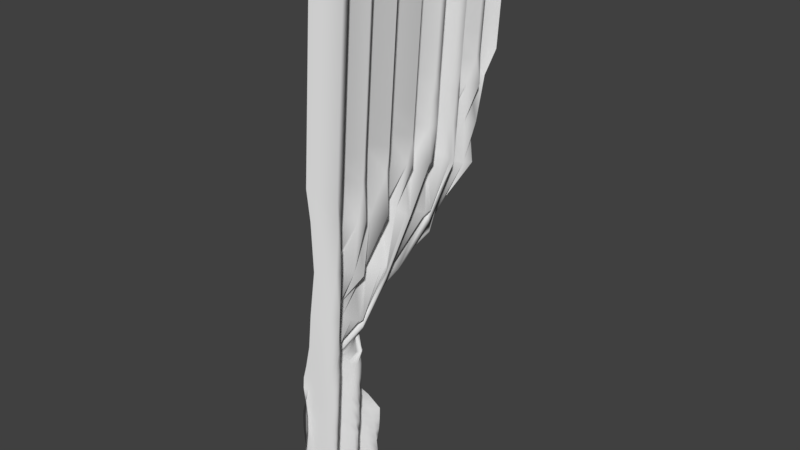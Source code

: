 # Source: curtain.blend  (saved by Blender 2.79.0; exported with 4.5.12 LTS)
import bpy
from mathutils import Matrix  # noqa: F401  (used for matrix-valued properties, if any)

bpy.ops.wm.read_factory_settings(use_empty=True)
scene = bpy.context.scene
scene.name = 'Scene'

# ---- collections
col_collection_1 = bpy.data.collections.new('Collection 1'); scene.collection.children.link(col_collection_1)

# ---- materials (node trees are filled in below, after node groups)
mat_ct = bpy.data.materials.new('ct')
mat_ct.alpha_threshold = 0.0
mat_ct.use_transparent_shadow = False
mat_ct.roughness = 0.5

# ---- material node trees

# ---- world
world_world = bpy.data.worlds.new('World'); scene.world = world_world
world_world.color = (0.05088, 0.05088, 0.05088)
world_world.use_sun_shadow = False
world_world.sun_shadow_jitter_overblur = 0.0
world_world.cycles.sampling_method = 'MANUAL'

# ---- meshes
me_plane_003 = bpy.data.meshes.new('Plane.003')
me_plane_003.from_pydata([(0.8319, -1.088, 4.806), (0.5784, -1.082, 0.59), (1.02, 0.5587, 4.794), (0.5535, -0.4175, 0.518), (0.8343, 0.4818, 4.806), (0.9998, 0.4049, 4.795), (1.019, 0.3339, 4.794), (0.8811, 0.2735, 4.803), (0.9009, 0.2218, 4.802), (1.006, 0.1768, 4.794), (1.039, 0.1367, 4.792), (1.003, 0.09945, 4.795), (0.9202, 0.06316, 4.8), (0.8181, 0.02592, 4.807), (0.9333, -0.01422, 4.799), (1.023, -0.05918, 4.793), (1.024, -0.1109, 4.793), (0.8915, -0.1713, 4.802), (0.9432, -0.2422, 4.799), (1.037, -0.3192, 4.792), (0.8897, -0.3961, 4.802), (0.9596, -0.473, 4.798), (1.033, -0.5499, 4.793), (0.8707, -0.6269, 4.804), (0.9748, -0.7038, 4.797), (1.027, -0.7807, 4.793), (0.8513, -0.8576, 4.805), (0.9887, -0.9346, 4.796), (1.019, -1.011, 4.794), (0.8199, -1.088, 4.627), (0.8079, -1.088, 4.449), (0.7959, -1.088, 4.27), (0.7839, -1.088, 4.091), (0.7719, -1.088, 3.912), (0.7599, -1.088, 3.734), (0.7479, -1.088, 3.555), (0.7359, -1.088, 3.376), (0.7239, -1.088, 3.198), (0.7399, -1.078, 2.972), (0.7443, -1.069, 2.61), (0.7044, -1.076, 2.281), (0.6816, -1.079, 2.026), (0.6521, -1.086, 1.864), (0.6301, -1.092, 1.766), (0.6299, -1.098, 1.688), (0.6518, -1.107, 1.597), (0.6689, -1.116, 1.478), (0.6663, -1.118, 1.342), (0.6465, -1.115, 1.209), (0.6262, -1.111, 1.102), (0.6018, -1.105, 1.003), (0.5742, -1.098, 0.904), (0.5668, -1.091, 0.8026), (0.5767, -1.085, 0.6976), (0.6698, -1.05, 0.5782), (0.7317, -1.021, 0.569), (0.7619, -0.9964, 0.5625), (0.7654, -0.9744, 0.5583), (0.7496, -0.9548, 0.5558), (0.7215, -0.9372, 0.5546), (0.6865, -0.9211, 0.5541), (0.6481, -0.9063, 0.554), (0.6084, -0.8922, 0.5543), (0.5683, -0.8786, 0.5546), (0.5569, -0.865, 0.5531), (0.5979, -0.8511, 0.548), (0.6398, -0.8365, 0.5428), (0.6812, -0.8207, 0.5375), (0.7196, -0.8034, 0.5323), (0.7501, -0.7841, 0.5274), (0.7657, -0.7624, 0.5232), (0.7568, -0.7378, 0.5205), (0.714, -0.7095, 0.5199), (0.6334, -0.677, 0.5218), (0.5608, -0.6393, 0.5232), (0.6769, -0.598, 0.5124), (0.7551, -0.555, 0.5052), (0.7529, -0.51, 0.5046), (0.6634, -0.4639, 0.5106), (0.5745, -0.4305, 0.6206), (0.6271, -0.4464, 0.7167), (0.6808, -0.4637, 0.8098), (0.7286, -0.481, 0.9015), (0.7656, -0.4971, 0.9935), (0.7905, -0.5108, 1.087), (0.8056, -0.5208, 1.183), (0.8164, -0.5302, 1.285), (0.7608, -0.5878, 1.41), (0.6844, -0.6708, 1.544), (0.7754, -0.7021, 1.675), (0.6991, -0.67, 1.82), (0.678, -0.6605, 1.936), (0.7647, -0.6023, 2.048), (0.7611, -0.3831, 2.246), (0.7606, 0.05937, 2.547), (0.9141, 0.3672, 2.936), (0.8269, 0.4351, 3.251), (0.8798, 0.5292, 3.525), (0.948, 0.5587, 3.721), (0.96, 0.5587, 3.9), (0.972, 0.5587, 4.079), (0.984, 0.5587, 4.257), (0.996, 0.5587, 4.436), (1.008, 0.5587, 4.615), (1.007, -1.011, 4.615), (0.9767, -0.9346, 4.617), (0.8393, -0.8576, 4.626), (1.015, -0.7807, 4.614), (0.9628, -0.7038, 4.618), (0.8587, -0.6269, 4.625), (1.021, -0.5499, 4.614), (0.9476, -0.473, 4.619), (0.8777, -0.3961, 4.624), (1.025, -0.3192, 4.614), (0.9312, -0.2422, 4.62), (0.8795, -0.1713, 4.623), (1.012, -0.1109, 4.615), (1.011, -0.05918, 4.615), (0.9213, -0.01422, 4.621), (0.8061, 0.02592, 4.628), (0.9082, 0.06316, 4.621), (0.9915, 0.09945, 4.616), (1.027, 0.1367, 4.614), (0.9944, 0.1768, 4.616), (0.8889, 0.2218, 4.623), (0.869, 0.2735, 4.624), (1.007, 0.3339, 4.615), (0.9878, 0.4049, 4.616), (0.8223, 0.4818, 4.627), (0.995, -1.011, 4.436), (0.9647, -0.9346, 4.438), (0.8273, -0.8576, 4.447), (1.003, -0.7807, 4.436), (0.9508, -0.7038, 4.439), (0.8467, -0.6269, 4.446), (1.009, -0.5499, 4.435), (0.9356, -0.473, 4.44), (0.8657, -0.3961, 4.445), (1.013, -0.3192, 4.435), (0.9192, -0.2422, 4.441), (0.8675, -0.1713, 4.445), (0.9997, -0.1109, 4.436), (0.9993, -0.05918, 4.436), (0.9093, -0.01422, 4.442), (0.7941, 0.02592, 4.45), (0.8962, 0.06316, 4.443), (0.9795, 0.09945, 4.437), (1.015, 0.1367, 4.435), (0.9824, 0.1768, 4.437), (0.8769, 0.2218, 4.444), (0.857, 0.2735, 4.445), (0.9952, 0.3339, 4.436), (0.9758, 0.4049, 4.437), (0.8103, 0.4818, 4.449), (0.983, -1.011, 4.257), (0.9527, -0.9346, 4.259), (0.8153, -0.8576, 4.269), (0.9908, -0.7807, 4.257), (0.9388, -0.7038, 4.26), (0.8347, -0.6269, 4.267), (0.9968, -0.5499, 4.256), (0.9236, -0.473, 4.261), (0.8537, -0.3961, 4.266), (1.001, -0.3192, 4.256), (0.9072, -0.2422, 4.262), (0.8555, -0.1713, 4.266), (0.9877, -0.1109, 4.257), (0.9873, -0.05918, 4.257), (0.8973, -0.01422, 4.263), (0.7821, 0.02592, 4.271), (0.8842, 0.06316, 4.264), (0.9675, 0.09945, 4.258), (1.003, 0.1367, 4.256), (0.9704, 0.1768, 4.258), (0.8649, 0.2218, 4.265), (0.845, 0.2735, 4.267), (0.9832, 0.3339, 4.257), (0.9638, 0.4049, 4.259), (0.7983, 0.4818, 4.27), (0.971, -1.011, 4.079), (0.9407, -0.9346, 4.081), (0.8033, -0.8576, 4.09), (0.9788, -0.7807, 4.078), (0.9268, -0.7038, 4.082), (0.8227, -0.6269, 4.089), (0.9848, -0.5499, 4.078), (0.9116, -0.473, 4.083), (0.8417, -0.3961, 4.087), (0.9888, -0.3192, 4.077), (0.8952, -0.2422, 4.084), (0.8435, -0.1713, 4.087), (0.9757, -0.1109, 4.078), (0.9753, -0.05918, 4.078), (0.8853, -0.01422, 4.084), (0.77, 0.02592, 4.092), (0.8722, 0.06316, 4.085), (0.9555, 0.09945, 4.08), (0.9909, 0.1367, 4.077), (0.9584, 0.1768, 4.08), (0.8529, 0.2218, 4.087), (0.833, 0.2735, 4.088), (0.9712, 0.3339, 4.079), (0.9518, 0.4049, 4.08), (0.7862, 0.4818, 4.091), (0.959, -1.011, 3.9), (0.9287, -0.9346, 3.902), (0.7913, -0.8576, 3.911), (0.9668, -0.7807, 3.899), (0.9148, -0.7038, 3.903), (0.8107, -0.6269, 3.91), (0.9728, -0.5499, 3.899), (0.8996, -0.473, 3.904), (0.8297, -0.3961, 3.909), (0.9768, -0.3192, 3.899), (0.8832, -0.2422, 3.905), (0.8315, -0.1713, 3.908), (0.9637, -0.1109, 3.9), (0.9633, -0.05918, 3.9), (0.8733, -0.01422, 3.906), (0.758, 0.02592, 3.913), (0.8602, 0.06316, 3.907), (0.9435, 0.09945, 3.901), (0.9789, 0.1367, 3.899), (0.9464, 0.1768, 3.901), (0.8409, 0.2218, 3.908), (0.821, 0.2735, 3.909), (0.9592, 0.3339, 3.9), (0.9397, 0.4049, 3.901), (0.7742, 0.4818, 3.912), (0.947, -1.011, 3.721), (0.9167, -0.9346, 3.723), (0.7793, -0.8576, 3.732), (0.9548, -0.7807, 3.721), (0.9028, -0.7038, 3.724), (0.7986, -0.6269, 3.731), (0.9608, -0.5499, 3.72), (0.8876, -0.473, 3.725), (0.8177, -0.3961, 3.73), (0.9648, -0.3192, 3.72), (0.8714, -0.2423, 3.726), (0.8172, -0.1721, 3.73), (0.9507, -0.1118, 3.721), (0.9516, -0.05944, 3.721), (0.8613, -0.01422, 3.727), (0.746, 0.02592, 3.735), (0.8482, 0.06316, 3.728), (0.9315, 0.09945, 3.722), (0.9669, 0.1367, 3.72), (0.9344, 0.1768, 3.722), (0.8288, 0.2218, 3.729), (0.809, 0.2735, 3.73), (0.9472, 0.3339, 3.721), (0.9277, 0.4049, 3.722), (0.7622, 0.4818, 3.734), (0.9349, -1.011, 3.542), (0.9047, -0.9346, 3.545), (0.7673, -0.8576, 3.554), (0.9428, -0.7807, 3.542), (0.8908, -0.7038, 3.545), (0.7866, -0.6269, 3.552), (0.9488, -0.5499, 3.542), (0.8756, -0.473, 3.546), (0.8057, -0.3961, 3.551), (0.9528, -0.3192, 3.541), (0.8612, -0.243, 3.547), (0.7939, -0.176, 3.552), (0.929, -0.1188, 3.543), (0.9494, -0.06971, 3.542), (0.8804, -0.02664, 3.546), (0.7743, 0.01229, 3.553), (0.7962, 0.04901, 3.552), (0.8918, 0.08545, 3.545), (0.9488, 0.1228, 3.54), (0.9428, 0.1616, 3.536), (0.8642, 0.2039, 3.536), (0.733, 0.2521, 3.54), (0.8889, 0.3089, 3.526), (0.9487, 0.3776, 3.52), (0.7942, 0.4534, 3.531), (0.9229, -1.011, 3.364), (0.8927, -0.9346, 3.366), (0.7553, -0.8576, 3.375), (0.9308, -0.7807, 3.363), (0.8788, -0.7038, 3.367), (0.7746, -0.6269, 3.374), (0.9368, -0.5499, 3.363), (0.8636, -0.473, 3.368), (0.7937, -0.3961, 3.372), (0.9408, -0.3192, 3.363), (0.8496, -0.2432, 3.368), (0.7806, -0.1763, 3.368), (0.9155, -0.1194, 3.354), (0.9365, -0.06979, 3.349), (0.8641, -0.02533, 3.35), (0.7508, 0.01574, 3.357), (0.7993, 0.05468, 3.353), (0.8797, 0.0865, 3.331), (0.9286, 0.1176, 3.307), (0.9354, 0.1494, 3.287), (0.8929, 0.1831, 3.272), (0.8022, 0.2202, 3.264), (0.7446, 0.2624, 3.259), (0.8772, 0.3121, 3.247), (0.9339, 0.3701, 3.244), (0.9109, -1.011, 3.185), (0.8807, -0.9346, 3.187), (0.7426, -0.8578, 3.195), (0.9172, -0.7819, 3.18), (0.8727, -0.7068, 3.179), (0.7464, -0.6321, 3.184), (0.9168, -0.5574, 3.17), (0.8712, -0.4821, 3.172), (0.7509, -0.4063, 3.18), (0.9057, -0.3412, 3.155), (0.9077, -0.2799, 3.137), (0.7724, -0.221, 3.129), (0.8015, -0.163, 3.112), (0.9133, -0.1074, 3.093), (0.9018, -0.05388, 3.086), (0.7833, -0.00145, 3.091), (0.7641, 0.04859, 3.093), (0.8754, 0.09251, 3.08), (0.9117, 0.1184, 3.043), (0.9187, 0.1437, 3.007), (0.8951, 0.1699, 2.976), (0.8372, 0.199, 2.953), (0.7432, 0.2332, 2.943), (0.7585, 0.2744, 2.938), (0.8723, 0.3201, 2.934), (0.9047, -1.004, 2.963), (0.8592, -0.9317, 2.952), (0.7149, -0.8615, 2.941), (0.8825, -0.7942, 2.91), (0.8923, -0.7289, 2.89), (0.7429, -0.6648, 2.885), (0.8156, -0.6002, 2.872), (0.9099, -0.5343, 2.864), (0.8157, -0.467, 2.872), (0.7381, -0.4038, 2.874), (0.8362, -0.3664, 2.828), (0.8922, -0.3329, 2.788), (0.9011, -0.2999, 2.756), (0.8561, -0.2644, 2.735), (0.7501, -0.2223, 2.726), (0.7536, -0.171, 2.72), (0.8816, -0.1136, 2.71), (0.8813, -0.05658, 2.71), (0.7941, -0.01434, 2.705), (0.8446, -0.03711, 2.648), (0.8783, -0.05956, 2.6), (0.8874, -0.07205, 2.565), (0.8812, -0.06556, 2.544), (0.8335, -0.03487, 2.54), (0.7082, 0.01261, 2.551), (0.8782, -1.008, 2.605), (0.8687, -0.9487, 2.606), (0.7489, -0.8973, 2.586), (0.7298, -0.8485, 2.558), (0.8448, -0.8022, 2.523), (0.8878, -0.7563, 2.5), (0.8332, -0.7086, 2.49), (0.6965, -0.6571, 2.494), (0.7729, -0.6076, 2.49), (0.8711, -0.5597, 2.485), (0.8832, -0.5217, 2.479), (0.8812, -0.5224, 2.437), (0.8803, -0.5247, 2.4), (0.878, -0.5227, 2.372), (0.8683, -0.5112, 2.357), (0.8298, -0.4863, 2.355), (0.7482, -0.4531, 2.363), (0.6666, -0.4179, 2.371), (0.7661, -0.3834, 2.366), (0.84, -0.3513, 2.358), (0.7155, -0.4005, 2.32), (0.6893, -0.4342, 2.285), (0.7291, -0.4482, 2.258), (0.6977, -0.4375, 2.252), (0.6806, -0.4112, 2.252), (0.8245, -1.029, 2.272), (0.8747, -0.9836, 2.268), (0.8354, -0.9404, 2.265), (0.7621, -0.909, 2.24), (0.6813, -0.8811, 2.219), (0.687, -0.8565, 2.198), (0.7549, -0.8325, 2.178), (0.8182, -0.8061, 2.165), (0.8601, -0.7786, 2.158), (0.8697, -0.7535, 2.155), (0.852, -0.7298, 2.155), (0.8148, -0.7079, 2.156), (0.8379, -0.7213, 2.12), (0.8486, -0.7296, 2.093), (0.8485, -0.7302, 2.076), (0.8323, -0.7194, 2.072), (0.801, -0.7035, 2.074), (0.7574, -0.6857, 2.08), (0.7126, -0.6697, 2.081), (0.6581, -0.6511, 2.088), (0.6769, -0.6339, 2.085), (0.6898, -0.6294, 2.077), (0.6496, -0.6427, 2.06), (0.6672, -0.6366, 2.054), (0.7203, -0.6185, 2.052), (0.769, -1.048, 2.015), (0.8329, -1.017, 2.006), (0.8607, -0.9875, 2.0), (0.8506, -0.9605, 1.996), (0.8326, -0.9471, 1.976), (0.8113, -0.9356, 1.961), (0.7836, -0.9231, 1.953), (0.745, -0.9079, 1.95), (0.6968, -0.8908, 1.953), (0.6503, -0.8751, 1.953), (0.6629, -0.8604, 1.948), (0.703, -0.8466, 1.943), (0.7401, -0.8335, 1.939), (0.7586, -0.8264, 1.931), (0.7573, -0.8267, 1.92), (0.7731, -0.8203, 1.913), (0.7984, -0.8093, 1.911), (0.8191, -0.7988, 1.908), (0.8364, -0.7878, 1.907), (0.8485, -0.777, 1.905), (0.8558, -0.7655, 1.905), (0.8569, -0.7547, 1.904), (0.8457, -0.7354, 1.91), (0.785, -0.6999, 1.928), (0.7232, -0.6761, 1.934), (0.7153, -1.064, 1.855), (0.7714, -1.043, 1.846), (0.8137, -1.023, 1.838), (0.84, -1.005, 1.831), (0.8514, -0.988, 1.827), (0.8506, -0.9741, 1.822), (0.8447, -0.9646, 1.816), (0.8323, -0.9531, 1.814), (0.8121, -0.9403, 1.812), (0.7875, -0.9281, 1.814), (0.7596, -0.9164, 1.813), (0.7317, -0.9059, 1.812), (0.7036, -0.8959, 1.811), (0.6755, -0.8863, 1.811), (0.6402, -0.8743, 1.813), (0.6641, -0.8574, 1.812), (0.7018, -0.8445, 1.81), (0.7296, -0.8347, 1.808), (0.7533, -0.8257, 1.804), (0.7782, -0.8157, 1.803), (0.7982, -0.8065, 1.8), (0.8194, -0.7951, 1.801), (0.8372, -0.7821, 1.797), (0.8512, -0.7579, 1.8), (0.8223, -0.7222, 1.806), (0.6832, -1.074, 1.757), (0.732, -1.056, 1.749), (0.7727, -1.04, 1.741), (0.8043, -1.025, 1.735), (0.8266, -1.011, 1.729), (0.841, -0.9969, 1.724), (0.846, -0.9808, 1.72), (0.8409, -0.9671, 1.718), (0.8299, -0.9558, 1.715), (0.814, -0.9447, 1.714), (0.7956, -0.9347, 1.713), (0.7751, -0.9252, 1.712), (0.7533, -0.9163, 1.711), (0.7307, -0.9077, 1.709), (0.7035, -0.8979, 1.709), (0.6665, -0.8852, 1.709), (0.6221, -0.8696, 1.708), (0.6769, -0.8509, 1.701), (0.7086, -0.8399, 1.7), (0.7327, -0.8311, 1.694), (0.7628, -0.8194, 1.694), (0.7852, -0.8095, 1.688), (0.8118, -0.7955, 1.684), (0.8367, -0.7756, 1.679), (0.8403, -0.7456, 1.675), (0.6606, -1.08, 1.68), (0.7098, -1.063, 1.671), (0.7519, -1.047, 1.663), (0.7858, -1.032, 1.656), (0.8111, -1.018, 1.65), (0.8289, -1.005, 1.643), (0.8391, -0.9905, 1.635), (0.8393, -0.9751, 1.626), (0.8276, -0.959, 1.616), (0.8138, -0.9485, 1.614), (0.7972, -0.9387, 1.612), (0.7784, -0.9294, 1.61), (0.758, -0.9206, 1.609), (0.7365, -0.9122, 1.608), (0.7117, -0.9031, 1.606), (0.6805, -0.8922, 1.603), (0.642, -0.8793, 1.599), (0.6326, -0.8636, 1.591), (0.6891, -0.8441, 1.577), (0.729, -0.8296, 1.57), (0.7625, -0.8162, 1.565), (0.7937, -0.8014, 1.56), (0.8214, -0.7831, 1.554), (0.8359, -0.7576, 1.547), (0.8057, -0.7218, 1.542), (0.6342, -1.087, 1.591), (0.6899, -1.068, 1.58), (0.7376, -1.05, 1.571), (0.7757, -1.034, 1.563), (0.8037, -1.019, 1.556), (0.8226, -1.005, 1.548), (0.8327, -0.9908, 1.538), (0.8332, -0.9763, 1.527), (0.8233, -0.9614, 1.515), (0.804, -0.9468, 1.502), (0.7841, -0.9357, 1.497), (0.7632, -0.926, 1.496), (0.7403, -0.9166, 1.494), (0.7158, -0.9073, 1.493), (0.688, -0.8974, 1.491), (0.6545, -0.886, 1.487), (0.6138, -0.8723, 1.482), (0.6483, -0.8555, 1.469), (0.7083, -0.8344, 1.453), (0.7741, -0.8071, 1.436), (0.8114, -0.7844, 1.428), (0.8273, -0.7606, 1.423), (0.811, -0.7314, 1.419), (0.7362, -0.6928, 1.419), (0.6061, -0.6443, 1.424), (0.6093, -1.092, 1.473), (0.6714, -1.071, 1.461), (0.7242, -1.052, 1.451), (0.7658, -1.035, 1.442), (0.7957, -1.019, 1.434), (0.815, -1.004, 1.426), (0.8247, -0.9904, 1.417), (0.825, -0.9766, 1.406), (0.8164, -0.963, 1.393), (0.7996, -0.9494, 1.381), (0.7749, -0.9356, 1.368), (0.7508, -0.9245, 1.365), (0.7246, -0.9139, 1.363), (0.6951, -0.9031, 1.362), (0.661, -0.8912, 1.36), (0.6199, -0.8773, 1.357), (0.6244, -0.8608, 1.348), (0.6828, -0.8405, 1.335), (0.7474, -0.8155, 1.32), (0.8025, -0.7847, 1.306), (0.8159, -0.7474, 1.295), (0.7718, -0.7124, 1.294), (0.6722, -0.6725, 1.298), (0.6449, -0.6282, 1.298), (0.7679, -0.5804, 1.288), (0.6029, -1.091, 1.337), (0.673, -1.067, 1.324), (0.7302, -1.046, 1.313), (0.7724, -1.027, 1.303), (0.7996, -1.01, 1.295), (0.8137, -0.9939, 1.288), (0.8164, -0.9788, 1.28), (0.8086, -0.9641, 1.272), (0.7912, -0.9496, 1.263), (0.7653, -0.935, 1.254), (0.7316, -0.9202, 1.245), (0.693, -0.9056, 1.238), (0.6575, -0.8931, 1.237), (0.6187, -0.8799, 1.236), (0.5999, -0.8662, 1.234), (0.6454, -0.8506, 1.226), (0.6958, -0.8327, 1.217), (0.7471, -0.812, 1.208), (0.79, -0.7882, 1.199), (0.8107, -0.7615, 1.193), (0.7939, -0.7309, 1.191), (0.725, -0.6948, 1.192), (0.6121, -0.6545, 1.197), (0.6846, -0.6117, 1.191), (0.784, -0.5669, 1.184), (0.6104, -1.085, 1.202), (0.6849, -1.06, 1.188), (0.7426, -1.037, 1.177), (0.7814, -1.016, 1.168), (0.8021, -0.9975, 1.161), (0.8074, -0.9805, 1.155), (0.8001, -0.9647, 1.149), (0.783, -0.9498, 1.144), (0.7581, -0.9355, 1.14), (0.7272, -0.9216, 1.137), (0.6934, -0.9085, 1.135), (0.6595, -0.8964, 1.134), (0.6231, -0.8839, 1.133), (0.5841, -0.8707, 1.133), (0.6209, -0.8565, 1.127), (0.6664, -0.8408, 1.121), (0.7137, -0.8231, 1.114), (0.7586, -0.803, 1.107), (0.7928, -0.78, 1.101), (0.8036, -0.7534, 1.096), (0.7749, -0.7223, 1.094), (0.6949, -0.6858, 1.097), (0.5809, -0.6451, 1.102), (0.7039, -0.602, 1.093), (0.79, -0.5569, 1.087), (0.6142, -1.082, 1.094), (0.6864, -1.056, 1.081), (0.741, -1.034, 1.071), (0.7767, -1.014, 1.063), (0.7954, -0.9963, 1.057), (0.7999, -0.9803, 1.052), (0.7936, -0.9656, 1.048), (0.7789, -0.952, 1.045), (0.7578, -0.939, 1.043), (0.7315, -0.9264, 1.042), (0.7007, -0.9138, 1.041), (0.6654, -0.9008, 1.04), (0.626, -0.8872, 1.039), (0.5824, -0.8725, 1.039), (0.6147, -0.8563, 1.033), (0.6666, -0.8383, 1.026), (0.7197, -0.8179, 1.018), (0.7667, -0.7947, 1.011), (0.7947, -0.7687, 1.005), (0.7912, -0.7416, 1.001), (0.7462, -0.7101, 1.001), (0.6533, -0.6731, 1.004), (0.613, -0.632, 1.005), (0.73, -0.5885, 0.9956), (0.794, -0.5433, 0.9911), (0.625, -1.076, 0.9934), (0.6959, -1.05, 0.9817), (0.747, -1.028, 0.9722), (0.7782, -1.008, 0.9648), (0.7918, -0.99, 0.9593), (0.7917, -0.974, 0.9551), (0.7812, -0.9595, 0.9521), (0.7632, -0.946, 0.9499), (0.7396, -0.9332, 0.9484), (0.7114, -0.9207, 0.9473), (0.6794, -0.9083, 0.9465), (0.6437, -0.8955, 0.946), (0.6043, -0.8821, 0.9456), (0.5751, -0.8676, 0.9445), (0.622, -0.8516, 0.938), (0.6726, -0.8338, 0.9311), (0.7233, -0.8136, 0.924), (0.7667, -0.7906, 0.9171), (0.7902, -0.7641, 0.9115), (0.777, -0.7334, 0.9083), (0.7121, -0.6976, 0.9089), (0.6029, -0.6581, 0.913), (0.6517, -0.6165, 0.9075), (0.7552, -0.5727, 0.8995), (0.7889, -0.5272, 0.8971), (0.6407, -1.068, 0.8924), (0.7099, -1.042, 0.8813), (0.7563, -1.019, 0.8726), (0.7806, -0.9983, 0.8661), (0.7865, -0.9801, 0.8613), (0.7787, -0.9637, 0.858), (0.761, -0.9488, 0.8557), (0.7367, -0.935, 0.8542), (0.7077, -0.9219, 0.8532), (0.6752, -0.9091, 0.8526), (0.6397, -0.8964, 0.8522), (0.6016, -0.8833, 0.852), (0.5627, -0.8696, 0.8518), (0.6063, -0.8548, 0.846), (0.6532, -0.8385, 0.8397), (0.7012, -0.8203, 0.8332), (0.7454, -0.7997, 0.8267), (0.777, -0.7762, 0.8208), (0.783, -0.7492, 0.8166), (0.7487, -0.7181, 0.815), (0.6651, -0.6818, 0.817), (0.5718, -0.6418, 0.8201), (0.6906, -0.5998, 0.81), (0.7725, -0.5556, 0.8034), (0.7708, -0.51, 0.8034), (0.6557, -1.06, 0.7901), (0.7223, -1.033, 0.7797), (0.7626, -1.01, 0.7719), (0.779, -0.9887, 0.7662), (0.7766, -0.97, 0.7623), (0.7608, -0.9533, 0.7598), (0.7361, -0.938, 0.7582), (0.7058, -0.9238, 0.7573), (0.6721, -0.9104, 0.7568), (0.636, -0.8973, 0.7566), (0.5981, -0.8843, 0.7566), (0.5586, -0.871, 0.7567), (0.5936, -0.8569, 0.7517), (0.6375, -0.8418, 0.7459), (0.6827, -0.8251, 0.74), (0.7258, -0.8066, 0.7339), (0.7609, -0.7856, 0.7282), (0.7783, -0.7617, 0.7235), (0.7656, -0.7343, 0.7207), (0.7115, -0.7026, 0.7206), (0.6138, -0.6659, 0.7236), (0.6139, -0.6254, 0.7205), (0.7235, -0.583, 0.7111), (0.7772, -0.5386, 0.7065), (0.74, -0.4928, 0.7089), (0.6667, -1.053, 0.6856), (0.7302, -1.026, 0.6759), (0.7645, -1.002, 0.6689), (0.7734, -0.9802, 0.664), (0.7631, -0.9611, 0.661), (0.7402, -0.9439, 0.6592), (0.7095, -0.9282, 0.6582), (0.6744, -0.9137, 0.6578), (0.6371, -0.9, 0.6577), (0.5985, -0.8866, 0.6579), (0.5592, -0.8733, 0.6581), (0.5791, -0.8597, 0.6543), (0.621, -0.8454, 0.649), (0.664, -0.8299, 0.6435), (0.7059, -0.8129, 0.6379), (0.7426, -0.794, 0.6324), (0.7673, -0.7727, 0.6276), (0.7703, -0.7484, 0.6239), (0.7406, -0.7205, 0.6224), (0.6706, -0.6884, 0.6234), (0.5644, -0.6512, 0.6271), (0.6508, -0.6103, 0.6183), (0.7454, -0.5676, 0.6099), (0.7691, -0.5229, 0.6074), (0.7015, -0.4769, 0.6119)], [], [(728, 78, 3, 79), (4, 128, 103, 2), (128, 153, 102, 103), (153, 178, 101, 102), (178, 203, 100, 101), (203, 228, 99, 100), (228, 253, 98, 99), (253, 278, 97, 98), (278, 303, 96, 97), (303, 328, 95, 96), (328, 353, 94, 95), (353, 378, 93, 94), (378, 403, 92, 93), (403, 428, 91, 92), (428, 453, 90, 91), (453, 478, 89, 90), (478, 503, 88, 89), (503, 528, 87, 88), (528, 553, 86, 87), (553, 578, 85, 86), (578, 603, 84, 85), (603, 628, 83, 84), (628, 653, 82, 83), (653, 678, 81, 82), (678, 703, 80, 81), (703, 728, 79, 80), (0, 29, 104, 28), (28, 104, 105, 27), (27, 105, 106, 26), (26, 106, 107, 25), (25, 107, 108, 24), (24, 108, 109, 23), (23, 109, 110, 22), (22, 110, 111, 21), (21, 111, 112, 20), (20, 112, 113, 19), (19, 113, 114, 18), (18, 114, 115, 17), (17, 115, 116, 16), (16, 116, 117, 15), (15, 117, 118, 14), (14, 118, 119, 13), (13, 119, 120, 12), (12, 120, 121, 11), (11, 121, 122, 10), (10, 122, 123, 9), (9, 123, 124, 8), (8, 124, 125, 7), (7, 125, 126, 6), (6, 126, 127, 5), (5, 127, 128, 4), (29, 30, 129, 104), (104, 129, 130, 105), (105, 130, 131, 106), (106, 131, 132, 107), (107, 132, 133, 108), (108, 133, 134, 109), (109, 134, 135, 110), (110, 135, 136, 111), (111, 136, 137, 112), (112, 137, 138, 113), (113, 138, 139, 114), (114, 139, 140, 115), (115, 140, 141, 116), (116, 141, 142, 117), (117, 142, 143, 118), (118, 143, 144, 119), (119, 144, 145, 120), (120, 145, 146, 121), (121, 146, 147, 122), (122, 147, 148, 123), (123, 148, 149, 124), (124, 149, 150, 125), (125, 150, 151, 126), (126, 151, 152, 127), (127, 152, 153, 128), (30, 31, 154, 129), (129, 154, 155, 130), (130, 155, 156, 131), (131, 156, 157, 132), (132, 157, 158, 133), (133, 158, 159, 134), (134, 159, 160, 135), (135, 160, 161, 136), (136, 161, 162, 137), (137, 162, 163, 138), (138, 163, 164, 139), (139, 164, 165, 140), (140, 165, 166, 141), (141, 166, 167, 142), (142, 167, 168, 143), (143, 168, 169, 144), (144, 169, 170, 145), (145, 170, 171, 146), (146, 171, 172, 147), (147, 172, 173, 148), (148, 173, 174, 149), (149, 174, 175, 150), (150, 175, 176, 151), (151, 176, 177, 152), (152, 177, 178, 153), (31, 32, 179, 154), (154, 179, 180, 155), (155, 180, 181, 156), (156, 181, 182, 157), (157, 182, 183, 158), (158, 183, 184, 159), (159, 184, 185, 160), (160, 185, 186, 161), (161, 186, 187, 162), (162, 187, 188, 163), (163, 188, 189, 164), (164, 189, 190, 165), (165, 190, 191, 166), (166, 191, 192, 167), (167, 192, 193, 168), (168, 193, 194, 169), (169, 194, 195, 170), (170, 195, 196, 171), (171, 196, 197, 172), (172, 197, 198, 173), (173, 198, 199, 174), (174, 199, 200, 175), (175, 200, 201, 176), (176, 201, 202, 177), (177, 202, 203, 178), (32, 33, 204, 179), (179, 204, 205, 180), (180, 205, 206, 181), (181, 206, 207, 182), (182, 207, 208, 183), (183, 208, 209, 184), (184, 209, 210, 185), (185, 210, 211, 186), (186, 211, 212, 187), (187, 212, 213, 188), (188, 213, 214, 189), (189, 214, 215, 190), (190, 215, 216, 191), (191, 216, 217, 192), (192, 217, 218, 193), (193, 218, 219, 194), (194, 219, 220, 195), (195, 220, 221, 196), (196, 221, 222, 197), (197, 222, 223, 198), (198, 223, 224, 199), (199, 224, 225, 200), (200, 225, 226, 201), (201, 226, 227, 202), (202, 227, 228, 203), (33, 34, 229, 204), (204, 229, 230, 205), (205, 230, 231, 206), (206, 231, 232, 207), (207, 232, 233, 208), (208, 233, 234, 209), (209, 234, 235, 210), (210, 235, 236, 211), (211, 236, 237, 212), (212, 237, 238, 213), (213, 238, 239, 214), (214, 239, 240, 215), (215, 240, 241, 216), (216, 241, 242, 217), (217, 242, 243, 218), (218, 243, 244, 219), (219, 244, 245, 220), (220, 245, 246, 221), (221, 246, 247, 222), (222, 247, 248, 223), (223, 248, 249, 224), (224, 249, 250, 225), (225, 250, 251, 226), (226, 251, 252, 227), (227, 252, 253, 228), (34, 35, 254, 229), (229, 254, 255, 230), (230, 255, 256, 231), (231, 256, 257, 232), (232, 257, 258, 233), (233, 258, 259, 234), (234, 259, 260, 235), (235, 260, 261, 236), (236, 261, 262, 237), (237, 262, 263, 238), (238, 263, 264, 239), (239, 264, 265, 240), (240, 265, 266, 241), (241, 266, 267, 242), (242, 267, 268, 243), (243, 268, 269, 244), (244, 269, 270, 245), (245, 270, 271, 246), (246, 271, 272, 247), (247, 272, 273, 248), (248, 273, 274, 249), (249, 274, 275, 250), (250, 275, 276, 251), (251, 276, 277, 252), (252, 277, 278, 253), (35, 36, 279, 254), (254, 279, 280, 255), (255, 280, 281, 256), (256, 281, 282, 257), (257, 282, 283, 258), (258, 283, 284, 259), (259, 284, 285, 260), (260, 285, 286, 261), (261, 286, 287, 262), (262, 287, 288, 263), (263, 288, 289, 264), (264, 289, 290, 265), (265, 290, 291, 266), (266, 291, 292, 267), (267, 292, 293, 268), (268, 293, 294, 269), (269, 294, 295, 270), (270, 295, 296, 271), (271, 296, 297, 272), (272, 297, 298, 273), (273, 298, 299, 274), (274, 299, 300, 275), (275, 300, 301, 276), (276, 301, 302, 277), (277, 302, 303, 278), (36, 37, 304, 279), (279, 304, 305, 280), (280, 305, 306, 281), (281, 306, 307, 282), (282, 307, 308, 283), (283, 308, 309, 284), (284, 309, 310, 285), (285, 310, 311, 286), (286, 311, 312, 287), (287, 312, 313, 288), (288, 313, 314, 289), (289, 314, 315, 290), (290, 315, 316, 291), (291, 316, 317, 292), (292, 317, 318, 293), (293, 318, 319, 294), (294, 319, 320, 295), (295, 320, 321, 296), (296, 321, 322, 297), (297, 322, 323, 298), (298, 323, 324, 299), (299, 324, 325, 300), (300, 325, 326, 301), (301, 326, 327, 302), (302, 327, 328, 303), (37, 38, 329, 304), (304, 329, 330, 305), (305, 330, 331, 306), (306, 331, 332, 307), (307, 332, 333, 308), (308, 333, 334, 309), (309, 334, 335, 310), (310, 335, 336, 311), (311, 336, 337, 312), (312, 337, 338, 313), (313, 338, 339, 314), (314, 339, 340, 315), (315, 340, 341, 316), (316, 341, 342, 317), (317, 342, 343, 318), (318, 343, 344, 319), (319, 344, 345, 320), (320, 345, 346, 321), (321, 346, 347, 322), (322, 347, 348, 323), (323, 348, 349, 324), (324, 349, 350, 325), (325, 350, 351, 326), (326, 351, 352, 327), (327, 352, 353, 328), (38, 39, 354, 329), (329, 354, 355, 330), (330, 355, 356, 331), (331, 356, 357, 332), (332, 357, 358, 333), (333, 358, 359, 334), (334, 359, 360, 335), (335, 360, 361, 336), (336, 361, 362, 337), (337, 362, 363, 338), (338, 363, 364, 339), (339, 364, 365, 340), (340, 365, 366, 341), (341, 366, 367, 342), (342, 367, 368, 343), (343, 368, 369, 344), (344, 369, 370, 345), (345, 370, 371, 346), (346, 371, 372, 347), (347, 372, 373, 348), (348, 373, 374, 349), (349, 374, 375, 350), (350, 375, 376, 351), (351, 376, 377, 352), (352, 377, 378, 353), (39, 40, 379, 354), (354, 379, 380, 355), (355, 380, 381, 356), (356, 381, 382, 357), (357, 382, 383, 358), (358, 383, 384, 359), (359, 384, 385, 360), (360, 385, 386, 361), (361, 386, 387, 362), (362, 387, 388, 363), (363, 388, 389, 364), (364, 389, 390, 365), (365, 390, 391, 366), (366, 391, 392, 367), (367, 392, 393, 368), (368, 393, 394, 369), (369, 394, 395, 370), (370, 395, 396, 371), (371, 396, 397, 372), (372, 397, 398, 373), (373, 398, 399, 374), (374, 399, 400, 375), (375, 400, 401, 376), (376, 401, 402, 377), (377, 402, 403, 378), (40, 41, 404, 379), (379, 404, 405, 380), (380, 405, 406, 381), (381, 406, 407, 382), (382, 407, 408, 383), (383, 408, 409, 384), (384, 409, 410, 385), (385, 410, 411, 386), (386, 411, 412, 387), (387, 412, 413, 388), (388, 413, 414, 389), (389, 414, 415, 390), (390, 415, 416, 391), (391, 416, 417, 392), (392, 417, 418, 393), (393, 418, 419, 394), (394, 419, 420, 395), (395, 420, 421, 396), (396, 421, 422, 397), (397, 422, 423, 398), (398, 423, 424, 399), (399, 424, 425, 400), (400, 425, 426, 401), (401, 426, 427, 402), (402, 427, 428, 403), (41, 42, 429, 404), (404, 429, 430, 405), (405, 430, 431, 406), (406, 431, 432, 407), (407, 432, 433, 408), (408, 433, 434, 409), (409, 434, 435, 410), (410, 435, 436, 411), (411, 436, 437, 412), (412, 437, 438, 413), (413, 438, 439, 414), (414, 439, 440, 415), (415, 440, 441, 416), (416, 441, 442, 417), (417, 442, 443, 418), (418, 443, 444, 419), (419, 444, 445, 420), (420, 445, 446, 421), (421, 446, 447, 422), (422, 447, 448, 423), (423, 448, 449, 424), (424, 449, 450, 425), (425, 450, 451, 426), (426, 451, 452, 427), (427, 452, 453, 428), (42, 43, 454, 429), (429, 454, 455, 430), (430, 455, 456, 431), (431, 456, 457, 432), (432, 457, 458, 433), (433, 458, 459, 434), (434, 459, 460, 435), (435, 460, 461, 436), (436, 461, 462, 437), (437, 462, 463, 438), (438, 463, 464, 439), (439, 464, 465, 440), (440, 465, 466, 441), (441, 466, 467, 442), (442, 467, 468, 443), (443, 468, 469, 444), (444, 469, 470, 445), (445, 470, 471, 446), (446, 471, 472, 447), (447, 472, 473, 448), (448, 473, 474, 449), (449, 474, 475, 450), (450, 475, 476, 451), (451, 476, 477, 452), (452, 477, 478, 453), (43, 44, 479, 454), (454, 479, 480, 455), (455, 480, 481, 456), (456, 481, 482, 457), (457, 482, 483, 458), (458, 483, 484, 459), (459, 484, 485, 460), (460, 485, 486, 461), (461, 486, 487, 462), (462, 487, 488, 463), (463, 488, 489, 464), (464, 489, 490, 465), (465, 490, 491, 466), (466, 491, 492, 467), (467, 492, 493, 468), (468, 493, 494, 469), (469, 494, 495, 470), (470, 495, 496, 471), (471, 496, 497, 472), (472, 497, 498, 473), (473, 498, 499, 474), (474, 499, 500, 475), (475, 500, 501, 476), (476, 501, 502, 477), (477, 502, 503, 478), (44, 45, 504, 479), (479, 504, 505, 480), (480, 505, 506, 481), (481, 506, 507, 482), (482, 507, 508, 483), (483, 508, 509, 484), (484, 509, 510, 485), (485, 510, 511, 486), (486, 511, 512, 487), (487, 512, 513, 488), (488, 513, 514, 489), (489, 514, 515, 490), (490, 515, 516, 491), (491, 516, 517, 492), (492, 517, 518, 493), (493, 518, 519, 494), (494, 519, 520, 495), (495, 520, 521, 496), (496, 521, 522, 497), (497, 522, 523, 498), (498, 523, 524, 499), (499, 524, 525, 500), (500, 525, 526, 501), (501, 526, 527, 502), (502, 527, 528, 503), (45, 46, 529, 504), (504, 529, 530, 505), (505, 530, 531, 506), (506, 531, 532, 507), (507, 532, 533, 508), (508, 533, 534, 509), (509, 534, 535, 510), (510, 535, 536, 511), (511, 536, 537, 512), (512, 537, 538, 513), (513, 538, 539, 514), (514, 539, 540, 515), (515, 540, 541, 516), (516, 541, 542, 517), (517, 542, 543, 518), (518, 543, 544, 519), (519, 544, 545, 520), (520, 545, 546, 521), (521, 546, 547, 522), (522, 547, 548, 523), (523, 548, 549, 524), (524, 549, 550, 525), (525, 550, 551, 526), (526, 551, 552, 527), (527, 552, 553, 528), (46, 47, 554, 529), (529, 554, 555, 530), (530, 555, 556, 531), (531, 556, 557, 532), (532, 557, 558, 533), (533, 558, 559, 534), (534, 559, 560, 535), (535, 560, 561, 536), (536, 561, 562, 537), (537, 562, 563, 538), (538, 563, 564, 539), (539, 564, 565, 540), (540, 565, 566, 541), (541, 566, 567, 542), (542, 567, 568, 543), (543, 568, 569, 544), (544, 569, 570, 545), (545, 570, 571, 546), (546, 571, 572, 547), (547, 572, 573, 548), (548, 573, 574, 549), (549, 574, 575, 550), (550, 575, 576, 551), (551, 576, 577, 552), (552, 577, 578, 553), (47, 48, 579, 554), (554, 579, 580, 555), (555, 580, 581, 556), (556, 581, 582, 557), (557, 582, 583, 558), (558, 583, 584, 559), (559, 584, 585, 560), (560, 585, 586, 561), (561, 586, 587, 562), (562, 587, 588, 563), (563, 588, 589, 564), (564, 589, 590, 565), (565, 590, 591, 566), (566, 591, 592, 567), (567, 592, 593, 568), (568, 593, 594, 569), (569, 594, 595, 570), (570, 595, 596, 571), (571, 596, 597, 572), (572, 597, 598, 573), (573, 598, 599, 574), (574, 599, 600, 575), (575, 600, 601, 576), (576, 601, 602, 577), (577, 602, 603, 578), (48, 49, 604, 579), (579, 604, 605, 580), (580, 605, 606, 581), (581, 606, 607, 582), (582, 607, 608, 583), (583, 608, 609, 584), (584, 609, 610, 585), (585, 610, 611, 586), (586, 611, 612, 587), (587, 612, 613, 588), (588, 613, 614, 589), (589, 614, 615, 590), (590, 615, 616, 591), (591, 616, 617, 592), (592, 617, 618, 593), (593, 618, 619, 594), (594, 619, 620, 595), (595, 620, 621, 596), (596, 621, 622, 597), (597, 622, 623, 598), (598, 623, 624, 599), (599, 624, 625, 600), (600, 625, 626, 601), (601, 626, 627, 602), (602, 627, 628, 603), (49, 50, 629, 604), (604, 629, 630, 605), (605, 630, 631, 606), (606, 631, 632, 607), (607, 632, 633, 608), (608, 633, 634, 609), (609, 634, 635, 610), (610, 635, 636, 611), (611, 636, 637, 612), (612, 637, 638, 613), (613, 638, 639, 614), (614, 639, 640, 615), (615, 640, 641, 616), (616, 641, 642, 617), (617, 642, 643, 618), (618, 643, 644, 619), (619, 644, 645, 620), (620, 645, 646, 621), (621, 646, 647, 622), (622, 647, 648, 623), (623, 648, 649, 624), (624, 649, 650, 625), (625, 650, 651, 626), (626, 651, 652, 627), (627, 652, 653, 628), (50, 51, 654, 629), (629, 654, 655, 630), (630, 655, 656, 631), (631, 656, 657, 632), (632, 657, 658, 633), (633, 658, 659, 634), (634, 659, 660, 635), (635, 660, 661, 636), (636, 661, 662, 637), (637, 662, 663, 638), (638, 663, 664, 639), (639, 664, 665, 640), (640, 665, 666, 641), (641, 666, 667, 642), (642, 667, 668, 643), (643, 668, 669, 644), (644, 669, 670, 645), (645, 670, 671, 646), (646, 671, 672, 647), (647, 672, 673, 648), (648, 673, 674, 649), (649, 674, 675, 650), (650, 675, 676, 651), (651, 676, 677, 652), (652, 677, 678, 653), (51, 52, 679, 654), (654, 679, 680, 655), (655, 680, 681, 656), (656, 681, 682, 657), (657, 682, 683, 658), (658, 683, 684, 659), (659, 684, 685, 660), (660, 685, 686, 661), (661, 686, 687, 662), (662, 687, 688, 663), (663, 688, 689, 664), (664, 689, 690, 665), (665, 690, 691, 666), (666, 691, 692, 667), (667, 692, 693, 668), (668, 693, 694, 669), (669, 694, 695, 670), (670, 695, 696, 671), (671, 696, 697, 672), (672, 697, 698, 673), (673, 698, 699, 674), (674, 699, 700, 675), (675, 700, 701, 676), (676, 701, 702, 677), (677, 702, 703, 678), (52, 53, 704, 679), (679, 704, 705, 680), (680, 705, 706, 681), (681, 706, 707, 682), (682, 707, 708, 683), (683, 708, 709, 684), (684, 709, 710, 685), (685, 710, 711, 686), (686, 711, 712, 687), (687, 712, 713, 688), (688, 713, 714, 689), (689, 714, 715, 690), (690, 715, 716, 691), (691, 716, 717, 692), (692, 717, 718, 693), (693, 718, 719, 694), (694, 719, 720, 695), (695, 720, 721, 696), (696, 721, 722, 697), (697, 722, 723, 698), (698, 723, 724, 699), (699, 724, 725, 700), (700, 725, 726, 701), (701, 726, 727, 702), (702, 727, 728, 703), (53, 1, 54, 704), (704, 54, 55, 705), (705, 55, 56, 706), (706, 56, 57, 707), (707, 57, 58, 708), (708, 58, 59, 709), (709, 59, 60, 710), (710, 60, 61, 711), (711, 61, 62, 712), (712, 62, 63, 713), (713, 63, 64, 714), (714, 64, 65, 715), (715, 65, 66, 716), (716, 66, 67, 717), (717, 67, 68, 718), (718, 68, 69, 719), (719, 69, 70, 720), (720, 70, 71, 721), (721, 71, 72, 722), (722, 72, 73, 723), (723, 73, 74, 724), (724, 74, 75, 725), (725, 75, 76, 726), (726, 76, 77, 727), (727, 77, 78, 728)])
me_plane_003.polygons.foreach_set('use_smooth', [True] * 676)
_uv = me_plane_003.uv_layers.new(name='UVMap')
_uv.uv.foreach_set('vector', [0.9615, 0.03846, 0.9615, 0.0, 1.0, 0.0, 1.0, 0.03846, 0.9615, 1.0, 0.9615, 0.9615, 1.0, 0.9615, 1.0, 1.0, 0.9615, 0.9615, 0.9615, 0.9231, 1.0, 0.9231, 1.0, 0.9615, 0.9615, 0.9231, 0.9615, 0.8846, 1.0, 0.8846, 1.0, 0.9231, 0.9615, 0.8846, 0.9615, 0.8462, 1.0, 0.8462, 1.0, 0.8846, 0.9615, 0.8462, 0.9615, 0.8077, 1.0, 0.8077, 1.0, 0.8462, 0.9615, 0.8077, 0.9615, 0.7692, 1.0, 0.7692, 1.0, 0.8077, 0.9615, 0.7692, 0.9615, 0.7308, 1.0, 0.7308, 1.0, 0.7692, 0.9615, 0.7308, 0.9615, 0.6923, 1.0, 0.6923, 1.0, 0.7308, 0.9615, 0.6923, 0.9615, 0.6538, 1.0, 0.6538, 1.0, 0.6923, 0.9615, 0.6538, 0.9615, 0.6154, 1.0, 0.6154, 1.0, 0.6538, 0.9615, 0.6154, 0.9615, 0.5769, 1.0, 0.5769, 1.0, 0.6154, 0.9615, 0.5769, 0.9615, 0.5385, 1.0, 0.5385, 1.0, 0.5769, 0.9615, 0.5385, 0.9615, 0.5, 1.0, 0.5, 1.0, 0.5385, 0.9615, 0.5, 0.9615, 0.4615, 1.0, 0.4615, 1.0, 0.5, 0.9615, 0.4615, 0.9615, 0.4231, 1.0, 0.4231, 1.0, 0.4615, 0.9615, 0.4231, 0.9615, 0.3846, 1.0, 0.3846, 1.0, 0.4231, 0.9615, 0.3846, 0.9615, 0.3462, 1.0, 0.3462, 1.0, 0.3846, 0.9615, 0.3462, 0.9615, 0.3077, 1.0, 0.3077, 1.0, 0.3462, 0.9615, 0.3077, 0.9615, 0.2692, 1.0, 0.2692, 1.0, 0.3077, 0.9615, 0.2692, 0.9615, 0.2308, 1.0, 0.2308, 1.0, 0.2692, 0.9615, 0.2308, 0.9615, 0.1923, 1.0, 0.1923, 1.0, 0.2308, 0.9615, 0.1923, 0.9615, 0.1538, 1.0, 0.1538, 1.0, 0.1923, 0.9615, 0.1538, 0.9615, 0.1154, 1.0, 0.1154, 1.0, 0.1538, 0.9615, 0.1154, 0.9615, 0.07692, 1.0, 0.07692, 1.0, 0.1154, 0.9615, 0.07692, 0.9615, 0.03846, 1.0, 0.03846, 1.0, 0.07692, 1.49e-07, 1.0, 1.49e-07, 0.9615, 0.03846, 0.9615, 0.03846, 1.0, 0.03846, 1.0, 0.03846, 0.9615, 0.07692, 0.9615, 0.07692, 1.0, 0.07692, 1.0, 0.07692, 0.9615, 0.1154, 0.9615, 0.1154, 1.0, 0.1154, 1.0, 0.1154, 0.9615, 0.1538, 0.9615, 0.1538, 1.0, 0.1538, 1.0, 0.1538, 0.9615, 0.1923, 0.9615, 0.1923, 1.0, 0.1923, 1.0, 0.1923, 0.9615, 0.2308, 0.9615, 0.2308, 1.0, 0.2308, 1.0, 0.2308, 0.9615, 0.2692, 0.9615, 0.2692, 1.0, 0.2692, 1.0, 0.2692, 0.9615, 0.3077, 0.9615, 0.3077, 1.0, 0.3077, 1.0, 0.3077, 0.9615, 0.3462, 0.9615, 0.3462, 1.0, 0.3462, 1.0, 0.3462, 0.9615, 0.3846, 0.9615, 0.3846, 1.0, 0.3846, 1.0, 0.3846, 0.9615, 0.4231, 0.9615, 0.4231, 1.0, 0.4231, 1.0, 0.4231, 0.9615, 0.4615, 0.9615, 0.4615, 1.0, 0.4615, 1.0, 0.4615, 0.9615, 0.5, 0.9615, 0.5, 1.0, 0.5, 1.0, 0.5, 0.9615, 0.5385, 0.9615, 0.5385, 1.0, 0.5385, 1.0, 0.5385, 0.9615, 0.5769, 0.9615, 0.5769, 1.0, 0.5769, 1.0, 0.5769, 0.9615, 0.6154, 0.9615, 0.6154, 1.0, 0.6154, 1.0, 0.6154, 0.9615, 0.6538, 0.9615, 0.6538, 1.0, 0.6538, 1.0, 0.6538, 0.9615, 0.6923, 0.9615, 0.6923, 1.0, 0.6923, 1.0, 0.6923, 0.9615, 0.7308, 0.9615, 0.7308, 1.0, 0.7308, 1.0, 0.7308, 0.9615, 0.7692, 0.9615, 0.7692, 1.0, 0.7692, 1.0, 0.7692, 0.9615, 0.8077, 0.9615, 0.8077, 1.0, 0.8077, 1.0, 0.8077, 0.9615, 0.8462, 0.9615, 0.8462, 1.0, 0.8462, 1.0, 0.8462, 0.9615, 0.8846, 0.9615, 0.8846, 1.0, 0.8846, 1.0, 0.8846, 0.9615, 0.9231, 0.9615, 0.9231, 1.0, 0.9231, 1.0, 0.9231, 0.9615, 0.9615, 0.9615, 0.9615, 1.0, 1.49e-07, 0.9615, 1.49e-07, 0.9231, 0.03846, 0.9231, 0.03846, 0.9615, 0.03846, 0.9615, 0.03846, 0.9231, 0.07692, 0.9231, 0.07692, 0.9615, 0.07692, 0.9615, 0.07692, 0.9231, 0.1154, 0.9231, 0.1154, 0.9615, 0.1154, 0.9615, 0.1154, 0.9231, 0.1538, 0.9231, 0.1538, 0.9615, 0.1538, 0.9615, 0.1538, 0.9231, 0.1923, 0.9231, 0.1923, 0.9615, 0.1923, 0.9615, 0.1923, 0.9231, 0.2308, 0.9231, 0.2308, 0.9615, 0.2308, 0.9615, 0.2308, 0.9231, 0.2692, 0.9231, 0.2692, 0.9615, 0.2692, 0.9615, 0.2692, 0.9231, 0.3077, 0.9231, 0.3077, 0.9615, 0.3077, 0.9615, 0.3077, 0.9231, 0.3462, 0.9231, 0.3462, 0.9615, 0.3462, 0.9615, 0.3462, 0.9231, 0.3846, 0.9231, 0.3846, 0.9615, 0.3846, 0.9615, 0.3846, 0.9231, 0.4231, 0.9231, 0.4231, 0.9615, 0.4231, 0.9615, 0.4231, 0.9231, 0.4615, 0.9231, 0.4615, 0.9615, 0.4615, 0.9615, 0.4615, 0.9231, 0.5, 0.9231, 0.5, 0.9615, 0.5, 0.9615, 0.5, 0.9231, 0.5385, 0.9231, 0.5385, 0.9615, 0.5385, 0.9615, 0.5385, 0.9231, 0.5769, 0.9231, 0.5769, 0.9615, 0.5769, 0.9615, 0.5769, 0.9231, 0.6154, 0.9231, 0.6154, 0.9615, 0.6154, 0.9615, 0.6154, 0.9231, 0.6538, 0.9231, 0.6538, 0.9615, 0.6538, 0.9615, 0.6538, 0.9231, 0.6923, 0.9231, 0.6923, 0.9615, 0.6923, 0.9615, 0.6923, 0.9231, 0.7308, 0.9231, 0.7308, 0.9615, 0.7308, 0.9615, 0.7308, 0.9231, 0.7692, 0.9231, 0.7692, 0.9615, 0.7692, 0.9615, 0.7692, 0.9231, 0.8077, 0.9231, 0.8077, 0.9615, 0.8077, 0.9615, 0.8077, 0.9231, 0.8462, 0.9231, 0.8462, 0.9615, 0.8462, 0.9615, 0.8462, 0.9231, 0.8846, 0.9231, 0.8846, 0.9615, 0.8846, 0.9615, 0.8846, 0.9231, 0.9231, 0.9231, 0.9231, 0.9615, 0.9231, 0.9615, 0.9231, 0.9231, 0.9615, 0.9231, 0.9615, 0.9615, 1.49e-07, 0.9231, 1.49e-07, 0.8846, 0.03846, 0.8846, 0.03846, 0.9231, 0.03846, 0.9231, 0.03846, 0.8846, 0.07692, 0.8846, 0.07692, 0.9231, 0.07692, 0.9231, 0.07692, 0.8846, 0.1154, 0.8846, 0.1154, 0.9231, 0.1154, 0.9231, 0.1154, 0.8846, 0.1538, 0.8846, 0.1538, 0.9231, 0.1538, 0.9231, 0.1538, 0.8846, 0.1923, 0.8846, 0.1923, 0.9231, 0.1923, 0.9231, 0.1923, 0.8846, 0.2308, 0.8846, 0.2308, 0.9231, 0.2308, 0.9231, 0.2308, 0.8846, 0.2692, 0.8846, 0.2692, 0.9231, 0.2692, 0.9231, 0.2692, 0.8846, 0.3077, 0.8846, 0.3077, 0.9231, 0.3077, 0.9231, 0.3077, 0.8846, 0.3462, 0.8846, 0.3462, 0.9231, 0.3462, 0.9231, 0.3462, 0.8846, 0.3846, 0.8846, 0.3846, 0.9231, 0.3846, 0.9231, 0.3846, 0.8846, 0.4231, 0.8846, 0.4231, 0.9231, 0.4231, 0.9231, 0.4231, 0.8846, 0.4615, 0.8846, 0.4615, 0.9231, 0.4615, 0.9231, 0.4615, 0.8846, 0.5, 0.8846, 0.5, 0.9231, 0.5, 0.9231, 0.5, 0.8846, 0.5385, 0.8846, 0.5385, 0.9231, 0.5385, 0.9231, 0.5385, 0.8846, 0.5769, 0.8846, 0.5769, 0.9231, 0.5769, 0.9231, 0.5769, 0.8846, 0.6154, 0.8846, 0.6154, 0.9231, 0.6154, 0.9231, 0.6154, 0.8846, 0.6538, 0.8846, 0.6538, 0.9231, 0.6538, 0.9231, 0.6538, 0.8846, 0.6923, 0.8846, 0.6923, 0.9231, 0.6923, 0.9231, 0.6923, 0.8846, 0.7308, 0.8846, 0.7308, 0.9231, 0.7308, 0.9231, 0.7308, 0.8846, 0.7692, 0.8846, 0.7692, 0.9231, 0.7692, 0.9231, 0.7692, 0.8846, 0.8077, 0.8846, 0.8077, 0.9231, 0.8077, 0.9231, 0.8077, 0.8846, 0.8462, 0.8846, 0.8462, 0.9231, 0.8462, 0.9231, 0.8462, 0.8846, 0.8846, 0.8846, 0.8846, 0.9231, 0.8846, 0.9231, 0.8846, 0.8846, 0.9231, 0.8846, 0.9231, 0.9231, 0.9231, 0.9231, 0.9231, 0.8846, 0.9615, 0.8846, 0.9615, 0.9231, 1.49e-07, 0.8846, 1.49e-07, 0.8462, 0.03846, 0.8462, 0.03846, 0.8846, 0.03846, 0.8846, 0.03846, 0.8462, 0.07692, 0.8462, 0.07692, 0.8846, 0.07692, 0.8846, 0.07692, 0.8462, 0.1154, 0.8462, 0.1154, 0.8846, 0.1154, 0.8846, 0.1154, 0.8462, 0.1538, 0.8462, 0.1538, 0.8846, 0.1538, 0.8846, 0.1538, 0.8462, 0.1923, 0.8462, 0.1923, 0.8846, 0.1923, 0.8846, 0.1923, 0.8462, 0.2308, 0.8462, 0.2308, 0.8846, 0.2308, 0.8846, 0.2308, 0.8462, 0.2692, 0.8462, 0.2692, 0.8846, 0.2692, 0.8846, 0.2692, 0.8462, 0.3077, 0.8462, 0.3077, 0.8846, 0.3077, 0.8846, 0.3077, 0.8462, 0.3462, 0.8462, 0.3462, 0.8846, 0.3462, 0.8846, 0.3462, 0.8462, 0.3846, 0.8462, 0.3846, 0.8846, 0.3846, 0.8846, 0.3846, 0.8462, 0.4231, 0.8462, 0.4231, 0.8846, 0.4231, 0.8846, 0.4231, 0.8462, 0.4615, 0.8462, 0.4615, 0.8846, 0.4615, 0.8846, 0.4615, 0.8462, 0.5, 0.8462, 0.5, 0.8846, 0.5, 0.8846, 0.5, 0.8462, 0.5385, 0.8462, 0.5385, 0.8846, 0.5385, 0.8846, 0.5385, 0.8462, 0.5769, 0.8462, 0.5769, 0.8846, 0.5769, 0.8846, 0.5769, 0.8462, 0.6154, 0.8462, 0.6154, 0.8846, 0.6154, 0.8846, 0.6154, 0.8462, 0.6538, 0.8462, 0.6538, 0.8846, 0.6538, 0.8846, 0.6538, 0.8462, 0.6923, 0.8462, 0.6923, 0.8846, 0.6923, 0.8846, 0.6923, 0.8462, 0.7308, 0.8462, 0.7308, 0.8846, 0.7308, 0.8846, 0.7308, 0.8462, 0.7692, 0.8462, 0.7692, 0.8846, 0.7692, 0.8846, 0.7692, 0.8462, 0.8077, 0.8462, 0.8077, 0.8846, 0.8077, 0.8846, 0.8077, 0.8462, 0.8462, 0.8462, 0.8462, 0.8846, 0.8462, 0.8846, 0.8462, 0.8462, 0.8846, 0.8462, 0.8846, 0.8846, 0.8846, 0.8846, 0.8846, 0.8462, 0.9231, 0.8462, 0.9231, 0.8846, 0.9231, 0.8846, 0.9231, 0.8462, 0.9615, 0.8462, 0.9615, 0.8846, 1.49e-07, 0.8462, 8.941e-08, 0.8077, 0.03846, 0.8077, 0.03846, 0.8462, 0.03846, 0.8462, 0.03846, 0.8077, 0.07692, 0.8077, 0.07692, 0.8462, 0.07692, 0.8462, 0.07692, 0.8077, 0.1154, 0.8077, 0.1154, 0.8462, 0.1154, 0.8462, 0.1154, 0.8077, 0.1538, 0.8077, 0.1538, 0.8462, 0.1538, 0.8462, 0.1538, 0.8077, 0.1923, 0.8077, 0.1923, 0.8462, 0.1923, 0.8462, 0.1923, 0.8077, 0.2308, 0.8077, 0.2308, 0.8462, 0.2308, 0.8462, 0.2308, 0.8077, 0.2692, 0.8077, 0.2692, 0.8462, 0.2692, 0.8462, 0.2692, 0.8077, 0.3077, 0.8077, 0.3077, 0.8462, 0.3077, 0.8462, 0.3077, 0.8077, 0.3462, 0.8077, 0.3462, 0.8462, 0.3462, 0.8462, 0.3462, 0.8077, 0.3846, 0.8077, 0.3846, 0.8462, 0.3846, 0.8462, 0.3846, 0.8077, 0.4231, 0.8077, 0.4231, 0.8462, 0.4231, 0.8462, 0.4231, 0.8077, 0.4615, 0.8077, 0.4615, 0.8462, 0.4615, 0.8462, 0.4615, 0.8077, 0.5, 0.8077, 0.5, 0.8462, 0.5, 0.8462, 0.5, 0.8077, 0.5385, 0.8077, 0.5385, 0.8462, 0.5385, 0.8462, 0.5385, 0.8077, 0.5769, 0.8077, 0.5769, 0.8462, 0.5769, 0.8462, 0.5769, 0.8077, 0.6154, 0.8077, 0.6154, 0.8462, 0.6154, 0.8462, 0.6154, 0.8077, 0.6538, 0.8077, 0.6538, 0.8462, 0.6538, 0.8462, 0.6538, 0.8077, 0.6923, 0.8077, 0.6923, 0.8462, 0.6923, 0.8462, 0.6923, 0.8077, 0.7308, 0.8077, 0.7308, 0.8462, 0.7308, 0.8462, 0.7308, 0.8077, 0.7692, 0.8077, 0.7692, 0.8462, 0.7692, 0.8462, 0.7692, 0.8077, 0.8077, 0.8077, 0.8077, 0.8462, 0.8077, 0.8462, 0.8077, 0.8077, 0.8462, 0.8077, 0.8462, 0.8462, 0.8462, 0.8462, 0.8462, 0.8077, 0.8846, 0.8077, 0.8846, 0.8462, 0.8846, 0.8462, 0.8846, 0.8077, 0.9231, 0.8077, 0.9231, 0.8462, 0.9231, 0.8462, 0.9231, 0.8077, 0.9615, 0.8077, 0.9615, 0.8462, 8.941e-08, 0.8077, 8.941e-08, 0.7692, 0.03846, 0.7692, 0.03846, 0.8077, 0.03846, 0.8077, 0.03846, 0.7692, 0.07692, 0.7692, 0.07692, 0.8077, 0.07692, 0.8077, 0.07692, 0.7692, 0.1154, 0.7692, 0.1154, 0.8077, 0.1154, 0.8077, 0.1154, 0.7692, 0.1538, 0.7692, 0.1538, 0.8077, 0.1538, 0.8077, 0.1538, 0.7692, 0.1923, 0.7692, 0.1923, 0.8077, 0.1923, 0.8077, 0.1923, 0.7692, 0.2308, 0.7692, 0.2308, 0.8077, 0.2308, 0.8077, 0.2308, 0.7692, 0.2692, 0.7692, 0.2692, 0.8077, 0.2692, 0.8077, 0.2692, 0.7692, 0.3077, 0.7692, 0.3077, 0.8077, 0.3077, 0.8077, 0.3077, 0.7692, 0.3462, 0.7692, 0.3462, 0.8077, 0.3462, 0.8077, 0.3462, 0.7692, 0.3846, 0.7692, 0.3846, 0.8077, 0.3846, 0.8077, 0.3846, 0.7692, 0.4231, 0.7692, 0.4231, 0.8077, 0.4231, 0.8077, 0.4231, 0.7692, 0.4615, 0.7692, 0.4615, 0.8077, 0.4615, 0.8077, 0.4615, 0.7692, 0.5, 0.7692, 0.5, 0.8077, 0.5, 0.8077, 0.5, 0.7692, 0.5385, 0.7692, 0.5385, 0.8077, 0.5385, 0.8077, 0.5385, 0.7692, 0.5769, 0.7692, 0.5769, 0.8077, 0.5769, 0.8077, 0.5769, 0.7692, 0.6154, 0.7692, 0.6154, 0.8077, 0.6154, 0.8077, 0.6154, 0.7692, 0.6538, 0.7692, 0.6538, 0.8077, 0.6538, 0.8077, 0.6538, 0.7692, 0.6923, 0.7692, 0.6923, 0.8077, 0.6923, 0.8077, 0.6923, 0.7692, 0.7308, 0.7692, 0.7308, 0.8077, 0.7308, 0.8077, 0.7308, 0.7692, 0.7692, 0.7692, 0.7692, 0.8077, 0.7692, 0.8077, 0.7692, 0.7692, 0.8077, 0.7692, 0.8077, 0.8077, 0.8077, 0.8077, 0.8077, 0.7692, 0.8462, 0.7692, 0.8462, 0.8077, 0.8462, 0.8077, 0.8462, 0.7692, 0.8846, 0.7692, 0.8846, 0.8077, 0.8846, 0.8077, 0.8846, 0.7692, 0.9231, 0.7692, 0.9231, 0.8077, 0.9231, 0.8077, 0.9231, 0.7692, 0.9615, 0.7692, 0.9615, 0.8077, 8.941e-08, 0.7692, 8.941e-08, 0.7308, 0.03846, 0.7308, 0.03846, 0.7692, 0.03846, 0.7692, 0.03846, 0.7308, 0.07692, 0.7308, 0.07692, 0.7692, 0.07692, 0.7692, 0.07692, 0.7308, 0.1154, 0.7308, 0.1154, 0.7692, 0.1154, 0.7692, 0.1154, 0.7308, 0.1538, 0.7308, 0.1538, 0.7692, 0.1538, 0.7692, 0.1538, 0.7308, 0.1923, 0.7308, 0.1923, 0.7692, 0.1923, 0.7692, 0.1923, 0.7308, 0.2308, 0.7308, 0.2308, 0.7692, 0.2308, 0.7692, 0.2308, 0.7308, 0.2692, 0.7308, 0.2692, 0.7692, 0.2692, 0.7692, 0.2692, 0.7308, 0.3077, 0.7308, 0.3077, 0.7692, 0.3077, 0.7692, 0.3077, 0.7308, 0.3462, 0.7308, 0.3462, 0.7692, 0.3462, 0.7692, 0.3462, 0.7308, 0.3846, 0.7308, 0.3846, 0.7692, 0.3846, 0.7692, 0.3846, 0.7308, 0.4231, 0.7308, 0.4231, 0.7692, 0.4231, 0.7692, 0.4231, 0.7308, 0.4615, 0.7308, 0.4615, 0.7692, 0.4615, 0.7692, 0.4615, 0.7308, 0.5, 0.7308, 0.5, 0.7692, 0.5, 0.7692, 0.5, 0.7308, 0.5385, 0.7308, 0.5385, 0.7692, 0.5385, 0.7692, 0.5385, 0.7308, 0.5769, 0.7308, 0.5769, 0.7692, 0.5769, 0.7692, 0.5769, 0.7308, 0.6154, 0.7308, 0.6154, 0.7692, 0.6154, 0.7692, 0.6154, 0.7308, 0.6538, 0.7308, 0.6538, 0.7692, 0.6538, 0.7692, 0.6538, 0.7308, 0.6923, 0.7308, 0.6923, 0.7692, 0.6923, 0.7692, 0.6923, 0.7308, 0.7308, 0.7308, 0.7308, 0.7692, 0.7308, 0.7692, 0.7308, 0.7308, 0.7692, 0.7308, 0.7692, 0.7692, 0.7692, 0.7692, 0.7692, 0.7308, 0.8077, 0.7308, 0.8077, 0.7692, 0.8077, 0.7692, 0.8077, 0.7308, 0.8462, 0.7308, 0.8462, 0.7692, 0.8462, 0.7692, 0.8462, 0.7308, 0.8846, 0.7308, 0.8846, 0.7692, 0.8846, 0.7692, 0.8846, 0.7308, 0.9231, 0.7308, 0.9231, 0.7692, 0.9231, 0.7692, 0.9231, 0.7308, 0.9615, 0.7308, 0.9615, 0.7692, 8.941e-08, 0.7308, 5.96e-08, 0.6923, 0.03846, 0.6923, 0.03846, 0.7308, 0.03846, 0.7308, 0.03846, 0.6923, 0.07692, 0.6923, 0.07692, 0.7308, 0.07692, 0.7308, 0.07692, 0.6923, 0.1154, 0.6923, 0.1154, 0.7308, 0.1154, 0.7308, 0.1154, 0.6923, 0.1538, 0.6923, 0.1538, 0.7308, 0.1538, 0.7308, 0.1538, 0.6923, 0.1923, 0.6923, 0.1923, 0.7308, 0.1923, 0.7308, 0.1923, 0.6923, 0.2308, 0.6923, 0.2308, 0.7308, 0.2308, 0.7308, 0.2308, 0.6923, 0.2692, 0.6923, 0.2692, 0.7308, 0.2692, 0.7308, 0.2692, 0.6923, 0.3077, 0.6923, 0.3077, 0.7308, 0.3077, 0.7308, 0.3077, 0.6923, 0.3462, 0.6923, 0.3462, 0.7308, 0.3462, 0.7308, 0.3462, 0.6923, 0.3846, 0.6923, 0.3846, 0.7308, 0.3846, 0.7308, 0.3846, 0.6923, 0.4231, 0.6923, 0.4231, 0.7308, 0.4231, 0.7308, 0.4231, 0.6923, 0.4615, 0.6923, 0.4615, 0.7308, 0.4615, 0.7308, 0.4615, 0.6923, 0.5, 0.6923, 0.5, 0.7308, 0.5, 0.7308, 0.5, 0.6923, 0.5385, 0.6923, 0.5385, 0.7308, 0.5385, 0.7308, 0.5385, 0.6923, 0.5769, 0.6923, 0.5769, 0.7308, 0.5769, 0.7308, 0.5769, 0.6923, 0.6154, 0.6923, 0.6154, 0.7308, 0.6154, 0.7308, 0.6154, 0.6923, 0.6538, 0.6923, 0.6538, 0.7308, 0.6538, 0.7308, 0.6538, 0.6923, 0.6923, 0.6923, 0.6923, 0.7308, 0.6923, 0.7308, 0.6923, 0.6923, 0.7308, 0.6923, 0.7308, 0.7308, 0.7308, 0.7308, 0.7308, 0.6923, 0.7692, 0.6923, 0.7692, 0.7308, 0.7692, 0.7308, 0.7692, 0.6923, 0.8077, 0.6923, 0.8077, 0.7308, 0.8077, 0.7308, 0.8077, 0.6923, 0.8462, 0.6923, 0.8462, 0.7308, 0.8462, 0.7308, 0.8462, 0.6923, 0.8846, 0.6923, 0.8846, 0.7308, 0.8846, 0.7308, 0.8846, 0.6923, 0.9231, 0.6923, 0.9231, 0.7308, 0.9231, 0.7308, 0.9231, 0.6923, 0.9615, 0.6923, 0.9615, 0.7308, 5.96e-08, 0.6923, 5.96e-08, 0.6538, 0.03846, 0.6538, 0.03846, 0.6923, 0.03846, 0.6923, 0.03846, 0.6538, 0.07692, 0.6538, 0.07692, 0.6923, 0.07692, 0.6923, 0.07692, 0.6538, 0.1154, 0.6538, 0.1154, 0.6923, 0.1154, 0.6923, 0.1154, 0.6538, 0.1538, 0.6538, 0.1538, 0.6923, 0.1538, 0.6923, 0.1538, 0.6538, 0.1923, 0.6538, 0.1923, 0.6923, 0.1923, 0.6923, 0.1923, 0.6538, 0.2308, 0.6538, 0.2308, 0.6923, 0.2308, 0.6923, 0.2308, 0.6538, 0.2692, 0.6538, 0.2692, 0.6923, 0.2692, 0.6923, 0.2692, 0.6538, 0.3077, 0.6538, 0.3077, 0.6923, 0.3077, 0.6923, 0.3077, 0.6538, 0.3462, 0.6538, 0.3462, 0.6923, 0.3462, 0.6923, 0.3462, 0.6538, 0.3846, 0.6538, 0.3846, 0.6923, 0.3846, 0.6923, 0.3846, 0.6538, 0.4231, 0.6538, 0.4231, 0.6923, 0.4231, 0.6923, 0.4231, 0.6538, 0.4615, 0.6538, 0.4615, 0.6923, 0.4615, 0.6923, 0.4615, 0.6538, 0.5, 0.6538, 0.5, 0.6923, 0.5, 0.6923, 0.5, 0.6538, 0.5385, 0.6538, 0.5385, 0.6923, 0.5385, 0.6923, 0.5385, 0.6538, 0.5769, 0.6538, 0.5769, 0.6923, 0.5769, 0.6923, 0.5769, 0.6538, 0.6154, 0.6538, 0.6154, 0.6923, 0.6154, 0.6923, 0.6154, 0.6538, 0.6538, 0.6538, 0.6538, 0.6923, 0.6538, 0.6923, 0.6538, 0.6538, 0.6923, 0.6538, 0.6923, 0.6923, 0.6923, 0.6923, 0.6923, 0.6538, 0.7308, 0.6538, 0.7308, 0.6923, 0.7308, 0.6923, 0.7308, 0.6538, 0.7692, 0.6538, 0.7692, 0.6923, 0.7692, 0.6923, 0.7692, 0.6538, 0.8077, 0.6538, 0.8077, 0.6923, 0.8077, 0.6923, 0.8077, 0.6538, 0.8462, 0.6538, 0.8462, 0.6923, 0.8462, 0.6923, 0.8462, 0.6538, 0.8846, 0.6538, 0.8846, 0.6923, 0.8846, 0.6923, 0.8846, 0.6538, 0.9231, 0.6538, 0.9231, 0.6923, 0.9231, 0.6923, 0.9231, 0.6538, 0.9615, 0.6538, 0.9615, 0.6923, 5.96e-08, 0.6538, 5.96e-08, 0.6154, 0.03846, 0.6154, 0.03846, 0.6538, 0.03846, 0.6538, 0.03846, 0.6154, 0.07692, 0.6154, 0.07692, 0.6538, 0.07692, 0.6538, 0.07692, 0.6154, 0.1154, 0.6154, 0.1154, 0.6538, 0.1154, 0.6538, 0.1154, 0.6154, 0.1538, 0.6154, 0.1538, 0.6538, 0.1538, 0.6538, 0.1538, 0.6154, 0.1923, 0.6154, 0.1923, 0.6538, 0.1923, 0.6538, 0.1923, 0.6154, 0.2308, 0.6154, 0.2308, 0.6538, 0.2308, 0.6538, 0.2308, 0.6154, 0.2692, 0.6154, 0.2692, 0.6538, 0.2692, 0.6538, 0.2692, 0.6154, 0.3077, 0.6154, 0.3077, 0.6538, 0.3077, 0.6538, 0.3077, 0.6154, 0.3462, 0.6154, 0.3462, 0.6538, 0.3462, 0.6538, 0.3462, 0.6154, 0.3846, 0.6154, 0.3846, 0.6538, 0.3846, 0.6538, 0.3846, 0.6154, 0.4231, 0.6154, 0.4231, 0.6538, 0.4231, 0.6538, 0.4231, 0.6154, 0.4615, 0.6154, 0.4615, 0.6538, 0.4615, 0.6538, 0.4615, 0.6154, 0.5, 0.6154, 0.5, 0.6538, 0.5, 0.6538, 0.5, 0.6154, 0.5385, 0.6154, 0.5385, 0.6538, 0.5385, 0.6538, 0.5385, 0.6154, 0.5769, 0.6154, 0.5769, 0.6538, 0.5769, 0.6538, 0.5769, 0.6154, 0.6154, 0.6154, 0.6154, 0.6538, 0.6154, 0.6538, 0.6154, 0.6154, 0.6538, 0.6154, 0.6538, 0.6538, 0.6538, 0.6538, 0.6538, 0.6154, 0.6923, 0.6154, 0.6923, 0.6538, 0.6923, 0.6538, 0.6923, 0.6154, 0.7308, 0.6154, 0.7308, 0.6538, 0.7308, 0.6538, 0.7308, 0.6154, 0.7692, 0.6154, 0.7692, 0.6538, 0.7692, 0.6538, 0.7692, 0.6154, 0.8077, 0.6154, 0.8077, 0.6538, 0.8077, 0.6538, 0.8077, 0.6154, 0.8462, 0.6154, 0.8462, 0.6538, 0.8462, 0.6538, 0.8462, 0.6154, 0.8846, 0.6154, 0.8846, 0.6538, 0.8846, 0.6538, 0.8846, 0.6154, 0.9231, 0.6154, 0.9231, 0.6538, 0.9231, 0.6538, 0.9231, 0.6154, 0.9615, 0.6154, 0.9615, 0.6538, 5.96e-08, 0.6154, 5.96e-08, 0.5769, 0.03846, 0.5769, 0.03846, 0.6154, 0.03846, 0.6154, 0.03846, 0.5769, 0.07692, 0.5769, 0.07692, 0.6154, 0.07692, 0.6154, 0.07692, 0.5769, 0.1154, 0.5769, 0.1154, 0.6154, 0.1154, 0.6154, 0.1154, 0.5769, 0.1538, 0.5769, 0.1538, 0.6154, 0.1538, 0.6154, 0.1538, 0.5769, 0.1923, 0.5769, 0.1923, 0.6154, 0.1923, 0.6154, 0.1923, 0.5769, 0.2308, 0.5769, 0.2308, 0.6154, 0.2308, 0.6154, 0.2308, 0.5769, 0.2692, 0.5769, 0.2692, 0.6154, 0.2692, 0.6154, 0.2692, 0.5769, 0.3077, 0.5769, 0.3077, 0.6154, 0.3077, 0.6154, 0.3077, 0.5769, 0.3462, 0.5769, 0.3462, 0.6154, 0.3462, 0.6154, 0.3462, 0.5769, 0.3846, 0.5769, 0.3846, 0.6154, 0.3846, 0.6154, 0.3846, 0.5769, 0.4231, 0.5769, 0.4231, 0.6154, 0.4231, 0.6154, 0.4231, 0.5769, 0.4615, 0.5769, 0.4615, 0.6154, 0.4615, 0.6154, 0.4615, 0.5769, 0.5, 0.5769, 0.5, 0.6154, 0.5, 0.6154, 0.5, 0.5769, 0.5385, 0.5769, 0.5385, 0.6154, 0.5385, 0.6154, 0.5385, 0.5769, 0.5769, 0.5769, 0.5769, 0.6154, 0.5769, 0.6154, 0.5769, 0.5769, 0.6154, 0.5769, 0.6154, 0.6154, 0.6154, 0.6154, 0.6154, 0.5769, 0.6538, 0.5769, 0.6538, 0.6154, 0.6538, 0.6154, 0.6538, 0.5769, 0.6923, 0.5769, 0.6923, 0.6154, 0.6923, 0.6154, 0.6923, 0.5769, 0.7308, 0.5769, 0.7308, 0.6154, 0.7308, 0.6154, 0.7308, 0.5769, 0.7692, 0.5769, 0.7692, 0.6154, 0.7692, 0.6154, 0.7692, 0.5769, 0.8077, 0.5769, 0.8077, 0.6154, 0.8077, 0.6154, 0.8077, 0.5769, 0.8462, 0.5769, 0.8462, 0.6154, 0.8462, 0.6154, 0.8462, 0.5769, 0.8846, 0.5769, 0.8846, 0.6154, 0.8846, 0.6154, 0.8846, 0.5769, 0.9231, 0.5769, 0.9231, 0.6154, 0.9231, 0.6154, 0.9231, 0.5769, 0.9615, 0.5769, 0.9615, 0.6154, 5.96e-08, 0.5769, 5.96e-08, 0.5385, 0.03846, 0.5385, 0.03846, 0.5769, 0.03846, 0.5769, 0.03846, 0.5385, 0.07692, 0.5385, 0.07692, 0.5769, 0.07692, 0.5769, 0.07692, 0.5385, 0.1154, 0.5385, 0.1154, 0.5769, 0.1154, 0.5769, 0.1154, 0.5385, 0.1538, 0.5385, 0.1538, 0.5769, 0.1538, 0.5769, 0.1538, 0.5385, 0.1923, 0.5385, 0.1923, 0.5769, 0.1923, 0.5769, 0.1923, 0.5385, 0.2308, 0.5385, 0.2308, 0.5769, 0.2308, 0.5769, 0.2308, 0.5385, 0.2692, 0.5385, 0.2692, 0.5769, 0.2692, 0.5769, 0.2692, 0.5385, 0.3077, 0.5385, 0.3077, 0.5769, 0.3077, 0.5769, 0.3077, 0.5385, 0.3462, 0.5385, 0.3462, 0.5769, 0.3462, 0.5769, 0.3462, 0.5385, 0.3846, 0.5385, 0.3846, 0.5769, 0.3846, 0.5769, 0.3846, 0.5385, 0.4231, 0.5385, 0.4231, 0.5769, 0.4231, 0.5769, 0.4231, 0.5385, 0.4615, 0.5385, 0.4615, 0.5769, 0.4615, 0.5769, 0.4615, 0.5385, 0.5, 0.5385, 0.5, 0.5769, 0.5, 0.5769, 0.5, 0.5385, 0.5385, 0.5385, 0.5385, 0.5769, 0.5385, 0.5769, 0.5385, 0.5385, 0.5769, 0.5385, 0.5769, 0.5769, 0.5769, 0.5769, 0.5769, 0.5385, 0.6154, 0.5385, 0.6154, 0.5769, 0.6154, 0.5769, 0.6154, 0.5385, 0.6538, 0.5385, 0.6538, 0.5769, 0.6538, 0.5769, 0.6538, 0.5385, 0.6923, 0.5385, 0.6923, 0.5769, 0.6923, 0.5769, 0.6923, 0.5385, 0.7308, 0.5385, 0.7308, 0.5769, 0.7308, 0.5769, 0.7308, 0.5385, 0.7692, 0.5385, 0.7692, 0.5769, 0.7692, 0.5769, 0.7692, 0.5385, 0.8077, 0.5385, 0.8077, 0.5769, 0.8077, 0.5769, 0.8077, 0.5385, 0.8462, 0.5385, 0.8462, 0.5769, 0.8462, 0.5769, 0.8462, 0.5385, 0.8846, 0.5385, 0.8846, 0.5769, 0.8846, 0.5769, 0.8846, 0.5385, 0.9231, 0.5385, 0.9231, 0.5769, 0.9231, 0.5769, 0.9231, 0.5385, 0.9615, 0.5385, 0.9615, 0.5769, 5.96e-08, 0.5385, 5.96e-08, 0.5, 0.03846, 0.5, 0.03846, 0.5385, 0.03846, 0.5385, 0.03846, 0.5, 0.07692, 0.5, 0.07692, 0.5385, 0.07692, 0.5385, 0.07692, 0.5, 0.1154, 0.5, 0.1154, 0.5385, 0.1154, 0.5385, 0.1154, 0.5, 0.1538, 0.5, 0.1538, 0.5385, 0.1538, 0.5385, 0.1538, 0.5, 0.1923, 0.5, 0.1923, 0.5385, 0.1923, 0.5385, 0.1923, 0.5, 0.2308, 0.5, 0.2308, 0.5385, 0.2308, 0.5385, 0.2308, 0.5, 0.2692, 0.5, 0.2692, 0.5385, 0.2692, 0.5385, 0.2692, 0.5, 0.3077, 0.5, 0.3077, 0.5385, 0.3077, 0.5385, 0.3077, 0.5, 0.3462, 0.5, 0.3462, 0.5385, 0.3462, 0.5385, 0.3462, 0.5, 0.3846, 0.5, 0.3846, 0.5385, 0.3846, 0.5385, 0.3846, 0.5, 0.4231, 0.5, 0.4231, 0.5385, 0.4231, 0.5385, 0.4231, 0.5, 0.4615, 0.5, 0.4615, 0.5385, 0.4615, 0.5385, 0.4615, 0.5, 0.5, 0.5, 0.5, 0.5385, 0.5, 0.5385, 0.5, 0.5, 0.5385, 0.5, 0.5385, 0.5385, 0.5385, 0.5385, 0.5385, 0.5, 0.5769, 0.5, 0.5769, 0.5385, 0.5769, 0.5385, 0.5769, 0.5, 0.6154, 0.5, 0.6154, 0.5385, 0.6154, 0.5385, 0.6154, 0.5, 0.6538, 0.5, 0.6538, 0.5385, 0.6538, 0.5385, 0.6538, 0.5, 0.6923, 0.5, 0.6923, 0.5385, 0.6923, 0.5385, 0.6923, 0.5, 0.7308, 0.5, 0.7308, 0.5385, 0.7308, 0.5385, 0.7308, 0.5, 0.7692, 0.5, 0.7692, 0.5385, 0.7692, 0.5385, 0.7692, 0.5, 0.8077, 0.5, 0.8077, 0.5385, 0.8077, 0.5385, 0.8077, 0.5, 0.8462, 0.5, 0.8462, 0.5385, 0.8462, 0.5385, 0.8462, 0.5, 0.8846, 0.5, 0.8846, 0.5385, 0.8846, 0.5385, 0.8846, 0.5, 0.9231, 0.5, 0.9231, 0.5385, 0.9231, 0.5385, 0.9231, 0.5, 0.9615, 0.5, 0.9615, 0.5385, 5.96e-08, 0.5, 5.96e-08, 0.4615, 0.03846, 0.4615, 0.03846, 0.5, 0.03846, 0.5, 0.03846, 0.4615, 0.07692, 0.4615, 0.07692, 0.5, 0.07692, 0.5, 0.07692, 0.4615, 0.1154, 0.4615, 0.1154, 0.5, 0.1154, 0.5, 0.1154, 0.4615, 0.1538, 0.4615, 0.1538, 0.5, 0.1538, 0.5, 0.1538, 0.4615, 0.1923, 0.4615, 0.1923, 0.5, 0.1923, 0.5, 0.1923, 0.4615, 0.2308, 0.4615, 0.2308, 0.5, 0.2308, 0.5, 0.2308, 0.4615, 0.2692, 0.4615, 0.2692, 0.5, 0.2692, 0.5, 0.2692, 0.4615, 0.3077, 0.4615, 0.3077, 0.5, 0.3077, 0.5, 0.3077, 0.4615, 0.3462, 0.4615, 0.3462, 0.5, 0.3462, 0.5, 0.3462, 0.4615, 0.3846, 0.4615, 0.3846, 0.5, 0.3846, 0.5, 0.3846, 0.4615, 0.4231, 0.4615, 0.4231, 0.5, 0.4231, 0.5, 0.4231, 0.4615, 0.4615, 0.4615, 0.4615, 0.5, 0.4615, 0.5, 0.4615, 0.4615, 0.5, 0.4615, 0.5, 0.5, 0.5, 0.5, 0.5, 0.4615, 0.5385, 0.4615, 0.5385, 0.5, 0.5385, 0.5, 0.5385, 0.4615, 0.5769, 0.4615, 0.5769, 0.5, 0.5769, 0.5, 0.5769, 0.4615, 0.6154, 0.4615, 0.6154, 0.5, 0.6154, 0.5, 0.6154, 0.4615, 0.6538, 0.4615, 0.6538, 0.5, 0.6538, 0.5, 0.6538, 0.4615, 0.6923, 0.4615, 0.6923, 0.5, 0.6923, 0.5, 0.6923, 0.4615, 0.7308, 0.4615, 0.7308, 0.5, 0.7308, 0.5, 0.7308, 0.4615, 0.7692, 0.4615, 0.7692, 0.5, 0.7692, 0.5, 0.7692, 0.4615, 0.8077, 0.4615, 0.8077, 0.5, 0.8077, 0.5, 0.8077, 0.4615, 0.8462, 0.4615, 0.8462, 0.5, 0.8462, 0.5, 0.8462, 0.4615, 0.8846, 0.4615, 0.8846, 0.5, 0.8846, 0.5, 0.8846, 0.4615, 0.9231, 0.4615, 0.9231, 0.5, 0.9231, 0.5, 0.9231, 0.4615, 0.9615, 0.4615, 0.9615, 0.5, 5.96e-08, 0.4615, 5.96e-08, 0.4231, 0.03846, 0.4231, 0.03846, 0.4615, 0.03846, 0.4615, 0.03846, 0.4231, 0.07692, 0.4231, 0.07692, 0.4615, 0.07692, 0.4615, 0.07692, 0.4231, 0.1154, 0.4231, 0.1154, 0.4615, 0.1154, 0.4615, 0.1154, 0.4231, 0.1538, 0.4231, 0.1538, 0.4615, 0.1538, 0.4615, 0.1538, 0.4231, 0.1923, 0.4231, 0.1923, 0.4615, 0.1923, 0.4615, 0.1923, 0.4231, 0.2308, 0.4231, 0.2308, 0.4615, 0.2308, 0.4615, 0.2308, 0.4231, 0.2692, 0.4231, 0.2692, 0.4615, 0.2692, 0.4615, 0.2692, 0.4231, 0.3077, 0.4231, 0.3077, 0.4615, 0.3077, 0.4615, 0.3077, 0.4231, 0.3462, 0.4231, 0.3462, 0.4615, 0.3462, 0.4615, 0.3462, 0.4231, 0.3846, 0.4231, 0.3846, 0.4615, 0.3846, 0.4615, 0.3846, 0.4231, 0.4231, 0.4231, 0.4231, 0.4615, 0.4231, 0.4615, 0.4231, 0.4231, 0.4615, 0.4231, 0.4615, 0.4615, 0.4615, 0.4615, 0.4615, 0.4231, 0.5, 0.4231, 0.5, 0.4615, 0.5, 0.4615, 0.5, 0.4231, 0.5385, 0.4231, 0.5385, 0.4615, 0.5385, 0.4615, 0.5385, 0.4231, 0.5769, 0.4231, 0.5769, 0.4615, 0.5769, 0.4615, 0.5769, 0.4231, 0.6154, 0.4231, 0.6154, 0.4615, 0.6154, 0.4615, 0.6154, 0.4231, 0.6538, 0.4231, 0.6538, 0.4615, 0.6538, 0.4615, 0.6538, 0.4231, 0.6923, 0.4231, 0.6923, 0.4615, 0.6923, 0.4615, 0.6923, 0.4231, 0.7308, 0.4231, 0.7308, 0.4615, 0.7308, 0.4615, 0.7308, 0.4231, 0.7692, 0.4231, 0.7692, 0.4615, 0.7692, 0.4615, 0.7692, 0.4231, 0.8077, 0.4231, 0.8077, 0.4615, 0.8077, 0.4615, 0.8077, 0.4231, 0.8462, 0.4231, 0.8462, 0.4615, 0.8462, 0.4615, 0.8462, 0.4231, 0.8846, 0.4231, 0.8846, 0.4615, 0.8846, 0.4615, 0.8846, 0.4231, 0.9231, 0.4231, 0.9231, 0.4615, 0.9231, 0.4615, 0.9231, 0.4231, 0.9615, 0.4231, 0.9615, 0.4615, 5.96e-08, 0.4231, 5.96e-08, 0.3846, 0.03846, 0.3846, 0.03846, 0.4231, 0.03846, 0.4231, 0.03846, 0.3846, 0.07692, 0.3846, 0.07692, 0.4231, 0.07692, 0.4231, 0.07692, 0.3846, 0.1154, 0.3846, 0.1154, 0.4231, 0.1154, 0.4231, 0.1154, 0.3846, 0.1538, 0.3846, 0.1538, 0.4231, 0.1538, 0.4231, 0.1538, 0.3846, 0.1923, 0.3846, 0.1923, 0.4231, 0.1923, 0.4231, 0.1923, 0.3846, 0.2308, 0.3846, 0.2308, 0.4231, 0.2308, 0.4231, 0.2308, 0.3846, 0.2692, 0.3846, 0.2692, 0.4231, 0.2692, 0.4231, 0.2692, 0.3846, 0.3077, 0.3846, 0.3077, 0.4231, 0.3077, 0.4231, 0.3077, 0.3846, 0.3462, 0.3846, 0.3462, 0.4231, 0.3462, 0.4231, 0.3462, 0.3846, 0.3846, 0.3846, 0.3846, 0.4231, 0.3846, 0.4231, 0.3846, 0.3846, 0.4231, 0.3846, 0.4231, 0.4231, 0.4231, 0.4231, 0.4231, 0.3846, 0.4615, 0.3846, 0.4615, 0.4231, 0.4615, 0.4231, 0.4615, 0.3846, 0.5, 0.3846, 0.5, 0.4231, 0.5, 0.4231, 0.5, 0.3846, 0.5385, 0.3846, 0.5385, 0.4231, 0.5385, 0.4231, 0.5385, 0.3846, 0.5769, 0.3846, 0.5769, 0.4231, 0.5769, 0.4231, 0.5769, 0.3846, 0.6154, 0.3846, 0.6154, 0.4231, 0.6154, 0.4231, 0.6154, 0.3846, 0.6538, 0.3846, 0.6538, 0.4231, 0.6538, 0.4231, 0.6538, 0.3846, 0.6923, 0.3846, 0.6923, 0.4231, 0.6923, 0.4231, 0.6923, 0.3846, 0.7308, 0.3846, 0.7308, 0.4231, 0.7308, 0.4231, 0.7308, 0.3846, 0.7692, 0.3846, 0.7692, 0.4231, 0.7692, 0.4231, 0.7692, 0.3846, 0.8077, 0.3846, 0.8077, 0.4231, 0.8077, 0.4231, 0.8077, 0.3846, 0.8462, 0.3846, 0.8462, 0.4231, 0.8462, 0.4231, 0.8462, 0.3846, 0.8846, 0.3846, 0.8846, 0.4231, 0.8846, 0.4231, 0.8846, 0.3846, 0.9231, 0.3846, 0.9231, 0.4231, 0.9231, 0.4231, 0.9231, 0.3846, 0.9615, 0.3846, 0.9615, 0.4231, 5.96e-08, 0.3846, 5.96e-08, 0.3462, 0.03846, 0.3462, 0.03846, 0.3846, 0.03846, 0.3846, 0.03846, 0.3462, 0.07692, 0.3462, 0.07692, 0.3846, 0.07692, 0.3846, 0.07692, 0.3462, 0.1154, 0.3462, 0.1154, 0.3846, 0.1154, 0.3846, 0.1154, 0.3462, 0.1538, 0.3462, 0.1538, 0.3846, 0.1538, 0.3846, 0.1538, 0.3462, 0.1923, 0.3462, 0.1923, 0.3846, 0.1923, 0.3846, 0.1923, 0.3462, 0.2308, 0.3462, 0.2308, 0.3846, 0.2308, 0.3846, 0.2308, 0.3462, 0.2692, 0.3462, 0.2692, 0.3846, 0.2692, 0.3846, 0.2692, 0.3462, 0.3077, 0.3462, 0.3077, 0.3846, 0.3077, 0.3846, 0.3077, 0.3462, 0.3462, 0.3462, 0.3462, 0.3846, 0.3462, 0.3846, 0.3462, 0.3462, 0.3846, 0.3462, 0.3846, 0.3846, 0.3846, 0.3846, 0.3846, 0.3462, 0.4231, 0.3462, 0.4231, 0.3846, 0.4231, 0.3846, 0.4231, 0.3462, 0.4615, 0.3462, 0.4615, 0.3846, 0.4615, 0.3846, 0.4615, 0.3462, 0.5, 0.3462, 0.5, 0.3846, 0.5, 0.3846, 0.5, 0.3462, 0.5385, 0.3462, 0.5385, 0.3846, 0.5385, 0.3846, 0.5385, 0.3462, 0.5769, 0.3462, 0.5769, 0.3846, 0.5769, 0.3846, 0.5769, 0.3462, 0.6154, 0.3462, 0.6154, 0.3846, 0.6154, 0.3846, 0.6154, 0.3462, 0.6538, 0.3462, 0.6538, 0.3846, 0.6538, 0.3846, 0.6538, 0.3462, 0.6923, 0.3462, 0.6923, 0.3846, 0.6923, 0.3846, 0.6923, 0.3462, 0.7308, 0.3462, 0.7308, 0.3846, 0.7308, 0.3846, 0.7308, 0.3462, 0.7692, 0.3462, 0.7692, 0.3846, 0.7692, 0.3846, 0.7692, 0.3462, 0.8077, 0.3462, 0.8077, 0.3846, 0.8077, 0.3846, 0.8077, 0.3462, 0.8462, 0.3462, 0.8462, 0.3846, 0.8462, 0.3846, 0.8462, 0.3462, 0.8846, 0.3462, 0.8846, 0.3846, 0.8846, 0.3846, 0.8846, 0.3462, 0.9231, 0.3462, 0.9231, 0.3846, 0.9231, 0.3846, 0.9231, 0.3462, 0.9615, 0.3462, 0.9615, 0.3846, 5.96e-08, 0.3462, 5.96e-08, 0.3077, 0.03846, 0.3077, 0.03846, 0.3462, 0.03846, 0.3462, 0.03846, 0.3077, 0.07692, 0.3077, 0.07692, 0.3462, 0.07692, 0.3462, 0.07692, 0.3077, 0.1154, 0.3077, 0.1154, 0.3462, 0.1154, 0.3462, 0.1154, 0.3077, 0.1538, 0.3077, 0.1538, 0.3462, 0.1538, 0.3462, 0.1538, 0.3077, 0.1923, 0.3077, 0.1923, 0.3462, 0.1923, 0.3462, 0.1923, 0.3077, 0.2308, 0.3077, 0.2308, 0.3462, 0.2308, 0.3462, 0.2308, 0.3077, 0.2692, 0.3077, 0.2692, 0.3462, 0.2692, 0.3462, 0.2692, 0.3077, 0.3077, 0.3077, 0.3077, 0.3462, 0.3077, 0.3462, 0.3077, 0.3077, 0.3462, 0.3077, 0.3462, 0.3462, 0.3462, 0.3462, 0.3462, 0.3077, 0.3846, 0.3077, 0.3846, 0.3462, 0.3846, 0.3462, 0.3846, 0.3077, 0.4231, 0.3077, 0.4231, 0.3462, 0.4231, 0.3462, 0.4231, 0.3077, 0.4615, 0.3077, 0.4615, 0.3462, 0.4615, 0.3462, 0.4615, 0.3077, 0.5, 0.3077, 0.5, 0.3462, 0.5, 0.3462, 0.5, 0.3077, 0.5385, 0.3077, 0.5385, 0.3462, 0.5385, 0.3462, 0.5385, 0.3077, 0.5769, 0.3077, 0.5769, 0.3462, 0.5769, 0.3462, 0.5769, 0.3077, 0.6154, 0.3077, 0.6154, 0.3462, 0.6154, 0.3462, 0.6154, 0.3077, 0.6538, 0.3077, 0.6538, 0.3462, 0.6538, 0.3462, 0.6538, 0.3077, 0.6923, 0.3077, 0.6923, 0.3462, 0.6923, 0.3462, 0.6923, 0.3077, 0.7308, 0.3077, 0.7308, 0.3462, 0.7308, 0.3462, 0.7308, 0.3077, 0.7692, 0.3077, 0.7692, 0.3462, 0.7692, 0.3462, 0.7692, 0.3077, 0.8077, 0.3077, 0.8077, 0.3462, 0.8077, 0.3462, 0.8077, 0.3077, 0.8462, 0.3077, 0.8462, 0.3462, 0.8462, 0.3462, 0.8462, 0.3077, 0.8846, 0.3077, 0.8846, 0.3462, 0.8846, 0.3462, 0.8846, 0.3077, 0.9231, 0.3077, 0.9231, 0.3462, 0.9231, 0.3462, 0.9231, 0.3077, 0.9615, 0.3077, 0.9615, 0.3462, 5.96e-08, 0.3077, 5.96e-08, 0.2692, 0.03846, 0.2692, 0.03846, 0.3077, 0.03846, 0.3077, 0.03846, 0.2692, 0.07692, 0.2692, 0.07692, 0.3077, 0.07692, 0.3077, 0.07692, 0.2692, 0.1154, 0.2692, 0.1154, 0.3077, 0.1154, 0.3077, 0.1154, 0.2692, 0.1538, 0.2692, 0.1538, 0.3077, 0.1538, 0.3077, 0.1538, 0.2692, 0.1923, 0.2692, 0.1923, 0.3077, 0.1923, 0.3077, 0.1923, 0.2692, 0.2308, 0.2692, 0.2308, 0.3077, 0.2308, 0.3077, 0.2308, 0.2692, 0.2692, 0.2692, 0.2692, 0.3077, 0.2692, 0.3077, 0.2692, 0.2692, 0.3077, 0.2692, 0.3077, 0.3077, 0.3077, 0.3077, 0.3077, 0.2692, 0.3462, 0.2692, 0.3462, 0.3077, 0.3462, 0.3077, 0.3462, 0.2692, 0.3846, 0.2692, 0.3846, 0.3077, 0.3846, 0.3077, 0.3846, 0.2692, 0.4231, 0.2692, 0.4231, 0.3077, 0.4231, 0.3077, 0.4231, 0.2692, 0.4615, 0.2692, 0.4615, 0.3077, 0.4615, 0.3077, 0.4615, 0.2692, 0.5, 0.2692, 0.5, 0.3077, 0.5, 0.3077, 0.5, 0.2692, 0.5385, 0.2692, 0.5385, 0.3077, 0.5385, 0.3077, 0.5385, 0.2692, 0.5769, 0.2692, 0.5769, 0.3077, 0.5769, 0.3077, 0.5769, 0.2692, 0.6154, 0.2692, 0.6154, 0.3077, 0.6154, 0.3077, 0.6154, 0.2692, 0.6538, 0.2692, 0.6538, 0.3077, 0.6538, 0.3077, 0.6538, 0.2692, 0.6923, 0.2692, 0.6923, 0.3077, 0.6923, 0.3077, 0.6923, 0.2692, 0.7308, 0.2692, 0.7308, 0.3077, 0.7308, 0.3077, 0.7308, 0.2692, 0.7692, 0.2692, 0.7692, 0.3077, 0.7692, 0.3077, 0.7692, 0.2692, 0.8077, 0.2692, 0.8077, 0.3077, 0.8077, 0.3077, 0.8077, 0.2692, 0.8462, 0.2692, 0.8462, 0.3077, 0.8462, 0.3077, 0.8462, 0.2692, 0.8846, 0.2692, 0.8846, 0.3077, 0.8846, 0.3077, 0.8846, 0.2692, 0.9231, 0.2692, 0.9231, 0.3077, 0.9231, 0.3077, 0.9231, 0.2692, 0.9615, 0.2692, 0.9615, 0.3077, 5.96e-08, 0.2692, 5.96e-08, 0.2308, 0.03846, 0.2308, 0.03846, 0.2692, 0.03846, 0.2692, 0.03846, 0.2308, 0.07692, 0.2308, 0.07692, 0.2692, 0.07692, 0.2692, 0.07692, 0.2308, 0.1154, 0.2308, 0.1154, 0.2692, 0.1154, 0.2692, 0.1154, 0.2308, 0.1538, 0.2308, 0.1538, 0.2692, 0.1538, 0.2692, 0.1538, 0.2308, 0.1923, 0.2308, 0.1923, 0.2692, 0.1923, 0.2692, 0.1923, 0.2308, 0.2308, 0.2308, 0.2308, 0.2692, 0.2308, 0.2692, 0.2308, 0.2308, 0.2692, 0.2308, 0.2692, 0.2692, 0.2692, 0.2692, 0.2692, 0.2308, 0.3077, 0.2308, 0.3077, 0.2692, 0.3077, 0.2692, 0.3077, 0.2308, 0.3462, 0.2308, 0.3462, 0.2692, 0.3462, 0.2692, 0.3462, 0.2308, 0.3846, 0.2308, 0.3846, 0.2692, 0.3846, 0.2692, 0.3846, 0.2308, 0.4231, 0.2308, 0.4231, 0.2692, 0.4231, 0.2692, 0.4231, 0.2308, 0.4615, 0.2308, 0.4615, 0.2692, 0.4615, 0.2692, 0.4615, 0.2308, 0.5, 0.2308, 0.5, 0.2692, 0.5, 0.2692, 0.5, 0.2308, 0.5385, 0.2308, 0.5385, 0.2692, 0.5385, 0.2692, 0.5385, 0.2308, 0.5769, 0.2308, 0.5769, 0.2692, 0.5769, 0.2692, 0.5769, 0.2308, 0.6154, 0.2308, 0.6154, 0.2692, 0.6154, 0.2692, 0.6154, 0.2308, 0.6538, 0.2308, 0.6538, 0.2692, 0.6538, 0.2692, 0.6538, 0.2308, 0.6923, 0.2308, 0.6923, 0.2692, 0.6923, 0.2692, 0.6923, 0.2308, 0.7308, 0.2308, 0.7308, 0.2692, 0.7308, 0.2692, 0.7308, 0.2308, 0.7692, 0.2308, 0.7692, 0.2692, 0.7692, 0.2692, 0.7692, 0.2308, 0.8077, 0.2308, 0.8077, 0.2692, 0.8077, 0.2692, 0.8077, 0.2308, 0.8462, 0.2308, 0.8462, 0.2692, 0.8462, 0.2692, 0.8462, 0.2308, 0.8846, 0.2308, 0.8846, 0.2692, 0.8846, 0.2692, 0.8846, 0.2308, 0.9231, 0.2308, 0.9231, 0.2692, 0.9231, 0.2692, 0.9231, 0.2308, 0.9615, 0.2308, 0.9615, 0.2692, 5.96e-08, 0.2308, 5.96e-08, 0.1923, 0.03846, 0.1923, 0.03846, 0.2308, 0.03846, 0.2308, 0.03846, 0.1923, 0.07692, 0.1923, 0.07692, 0.2308, 0.07692, 0.2308, 0.07692, 0.1923, 0.1154, 0.1923, 0.1154, 0.2308, 0.1154, 0.2308, 0.1154, 0.1923, 0.1538, 0.1923, 0.1538, 0.2308, 0.1538, 0.2308, 0.1538, 0.1923, 0.1923, 0.1923, 0.1923, 0.2308, 0.1923, 0.2308, 0.1923, 0.1923, 0.2308, 0.1923, 0.2308, 0.2308, 0.2308, 0.2308, 0.2308, 0.1923, 0.2692, 0.1923, 0.2692, 0.2308, 0.2692, 0.2308, 0.2692, 0.1923, 0.3077, 0.1923, 0.3077, 0.2308, 0.3077, 0.2308, 0.3077, 0.1923, 0.3462, 0.1923, 0.3462, 0.2308, 0.3462, 0.2308, 0.3462, 0.1923, 0.3846, 0.1923, 0.3846, 0.2308, 0.3846, 0.2308, 0.3846, 0.1923, 0.4231, 0.1923, 0.4231, 0.2308, 0.4231, 0.2308, 0.4231, 0.1923, 0.4615, 0.1923, 0.4615, 0.2308, 0.4615, 0.2308, 0.4615, 0.1923, 0.5, 0.1923, 0.5, 0.2308, 0.5, 0.2308, 0.5, 0.1923, 0.5385, 0.1923, 0.5385, 0.2308, 0.5385, 0.2308, 0.5385, 0.1923, 0.5769, 0.1923, 0.5769, 0.2308, 0.5769, 0.2308, 0.5769, 0.1923, 0.6154, 0.1923, 0.6154, 0.2308, 0.6154, 0.2308, 0.6154, 0.1923, 0.6538, 0.1923, 0.6538, 0.2308, 0.6538, 0.2308, 0.6538, 0.1923, 0.6923, 0.1923, 0.6923, 0.2308, 0.6923, 0.2308, 0.6923, 0.1923, 0.7308, 0.1923, 0.7308, 0.2308, 0.7308, 0.2308, 0.7308, 0.1923, 0.7692, 0.1923, 0.7692, 0.2308, 0.7692, 0.2308, 0.7692, 0.1923, 0.8077, 0.1923, 0.8077, 0.2308, 0.8077, 0.2308, 0.8077, 0.1923, 0.8462, 0.1923, 0.8462, 0.2308, 0.8462, 0.2308, 0.8462, 0.1923, 0.8846, 0.1923, 0.8846, 0.2308, 0.8846, 0.2308, 0.8846, 0.1923, 0.9231, 0.1923, 0.9231, 0.2308, 0.9231, 0.2308, 0.9231, 0.1923, 0.9615, 0.1923, 0.9615, 0.2308, 5.96e-08, 0.1923, 5.96e-08, 0.1538, 0.03846, 0.1538, 0.03846, 0.1923, 0.03846, 0.1923, 0.03846, 0.1538, 0.07692, 0.1538, 0.07692, 0.1923, 0.07692, 0.1923, 0.07692, 0.1538, 0.1154, 0.1538, 0.1154, 0.1923, 0.1154, 0.1923, 0.1154, 0.1538, 0.1538, 0.1538, 0.1538, 0.1923, 0.1538, 0.1923, 0.1538, 0.1538, 0.1923, 0.1538, 0.1923, 0.1923, 0.1923, 0.1923, 0.1923, 0.1538, 0.2308, 0.1538, 0.2308, 0.1923, 0.2308, 0.1923, 0.2308, 0.1538, 0.2692, 0.1538, 0.2692, 0.1923, 0.2692, 0.1923, 0.2692, 0.1538, 0.3077, 0.1538, 0.3077, 0.1923, 0.3077, 0.1923, 0.3077, 0.1538, 0.3462, 0.1538, 0.3462, 0.1923, 0.3462, 0.1923, 0.3462, 0.1538, 0.3846, 0.1538, 0.3846, 0.1923, 0.3846, 0.1923, 0.3846, 0.1538, 0.4231, 0.1538, 0.4231, 0.1923, 0.4231, 0.1923, 0.4231, 0.1538, 0.4615, 0.1538, 0.4615, 0.1923, 0.4615, 0.1923, 0.4615, 0.1538, 0.5, 0.1538, 0.5, 0.1923, 0.5, 0.1923, 0.5, 0.1538, 0.5385, 0.1538, 0.5385, 0.1923, 0.5385, 0.1923, 0.5385, 0.1538, 0.5769, 0.1538, 0.5769, 0.1923, 0.5769, 0.1923, 0.5769, 0.1538, 0.6154, 0.1538, 0.6154, 0.1923, 0.6154, 0.1923, 0.6154, 0.1538, 0.6538, 0.1538, 0.6538, 0.1923, 0.6538, 0.1923, 0.6538, 0.1538, 0.6923, 0.1538, 0.6923, 0.1923, 0.6923, 0.1923, 0.6923, 0.1538, 0.7308, 0.1538, 0.7308, 0.1923, 0.7308, 0.1923, 0.7308, 0.1538, 0.7692, 0.1538, 0.7692, 0.1923, 0.7692, 0.1923, 0.7692, 0.1538, 0.8077, 0.1538, 0.8077, 0.1923, 0.8077, 0.1923, 0.8077, 0.1538, 0.8462, 0.1538, 0.8462, 0.1923, 0.8462, 0.1923, 0.8462, 0.1538, 0.8846, 0.1538, 0.8846, 0.1923, 0.8846, 0.1923, 0.8846, 0.1538, 0.9231, 0.1538, 0.9231, 0.1923, 0.9231, 0.1923, 0.9231, 0.1538, 0.9615, 0.1538, 0.9615, 0.1923, 5.96e-08, 0.1538, 5.96e-08, 0.1154, 0.03846, 0.1154, 0.03846, 0.1538, 0.03846, 0.1538, 0.03846, 0.1154, 0.07692, 0.1154, 0.07692, 0.1538, 0.07692, 0.1538, 0.07692, 0.1154, 0.1154, 0.1154, 0.1154, 0.1538, 0.1154, 0.1538, 0.1154, 0.1154, 0.1538, 0.1154, 0.1538, 0.1538, 0.1538, 0.1538, 0.1538, 0.1154, 0.1923, 0.1154, 0.1923, 0.1538, 0.1923, 0.1538, 0.1923, 0.1154, 0.2308, 0.1154, 0.2308, 0.1538, 0.2308, 0.1538, 0.2308, 0.1154, 0.2692, 0.1154, 0.2692, 0.1538, 0.2692, 0.1538, 0.2692, 0.1154, 0.3077, 0.1154, 0.3077, 0.1538, 0.3077, 0.1538, 0.3077, 0.1154, 0.3462, 0.1154, 0.3462, 0.1538, 0.3462, 0.1538, 0.3462, 0.1154, 0.3846, 0.1154, 0.3846, 0.1538, 0.3846, 0.1538, 0.3846, 0.1154, 0.4231, 0.1154, 0.4231, 0.1538, 0.4231, 0.1538, 0.4231, 0.1154, 0.4615, 0.1154, 0.4615, 0.1538, 0.4615, 0.1538, 0.4615, 0.1154, 0.5, 0.1154, 0.5, 0.1538, 0.5, 0.1538, 0.5, 0.1154, 0.5385, 0.1154, 0.5385, 0.1538, 0.5385, 0.1538, 0.5385, 0.1154, 0.5769, 0.1154, 0.5769, 0.1538, 0.5769, 0.1538, 0.5769, 0.1154, 0.6154, 0.1154, 0.6154, 0.1538, 0.6154, 0.1538, 0.6154, 0.1154, 0.6538, 0.1154, 0.6538, 0.1538, 0.6538, 0.1538, 0.6538, 0.1154, 0.6923, 0.1154, 0.6923, 0.1538, 0.6923, 0.1538, 0.6923, 0.1154, 0.7308, 0.1154, 0.7308, 0.1538, 0.7308, 0.1538, 0.7308, 0.1154, 0.7692, 0.1154, 0.7692, 0.1538, 0.7692, 0.1538, 0.7692, 0.1154, 0.8077, 0.1154, 0.8077, 0.1538, 0.8077, 0.1538, 0.8077, 0.1154, 0.8462, 0.1154, 0.8462, 0.1538, 0.8462, 0.1538, 0.8462, 0.1154, 0.8846, 0.1154, 0.8846, 0.1538, 0.8846, 0.1538, 0.8846, 0.1154, 0.9231, 0.1154, 0.9231, 0.1538, 0.9231, 0.1538, 0.9231, 0.1154, 0.9615, 0.1154, 0.9615, 0.1538, 5.96e-08, 0.1154, 0.0, 0.07692, 0.03846, 0.07692, 0.03846, 0.1154, 0.03846, 0.1154, 0.03846, 0.07692, 0.07692, 0.07692, 0.07692, 0.1154, 0.07692, 0.1154, 0.07692, 0.07692, 0.1154, 0.07692, 0.1154, 0.1154, 0.1154, 0.1154, 0.1154, 0.07692, 0.1538, 0.07692, 0.1538, 0.1154, 0.1538, 0.1154, 0.1538, 0.07692, 0.1923, 0.07692, 0.1923, 0.1154, 0.1923, 0.1154, 0.1923, 0.07692, 0.2308, 0.07692, 0.2308, 0.1154, 0.2308, 0.1154, 0.2308, 0.07692, 0.2692, 0.07692, 0.2692, 0.1154, 0.2692, 0.1154, 0.2692, 0.07692, 0.3077, 0.07692, 0.3077, 0.1154, 0.3077, 0.1154, 0.3077, 0.07692, 0.3462, 0.07692, 0.3462, 0.1154, 0.3462, 0.1154, 0.3462, 0.07692, 0.3846, 0.07692, 0.3846, 0.1154, 0.3846, 0.1154, 0.3846, 0.07692, 0.4231, 0.07692, 0.4231, 0.1154, 0.4231, 0.1154, 0.4231, 0.07692, 0.4615, 0.07692, 0.4615, 0.1154, 0.4615, 0.1154, 0.4615, 0.07692, 0.5, 0.07692, 0.5, 0.1154, 0.5, 0.1154, 0.5, 0.07692, 0.5385, 0.07692, 0.5385, 0.1154, 0.5385, 0.1154, 0.5385, 0.07692, 0.5769, 0.07692, 0.5769, 0.1154, 0.5769, 0.1154, 0.5769, 0.07692, 0.6154, 0.07692, 0.6154, 0.1154, 0.6154, 0.1154, 0.6154, 0.07692, 0.6538, 0.07692, 0.6538, 0.1154, 0.6538, 0.1154, 0.6538, 0.07692, 0.6923, 0.07692, 0.6923, 0.1154, 0.6923, 0.1154, 0.6923, 0.07692, 0.7308, 0.07692, 0.7308, 0.1154, 0.7308, 0.1154, 0.7308, 0.07692, 0.7692, 0.07692, 0.7692, 0.1154, 0.7692, 0.1154, 0.7692, 0.07692, 0.8077, 0.07692, 0.8077, 0.1154, 0.8077, 0.1154, 0.8077, 0.07692, 0.8462, 0.07692, 0.8462, 0.1154, 0.8462, 0.1154, 0.8462, 0.07692, 0.8846, 0.07692, 0.8846, 0.1154, 0.8846, 0.1154, 0.8846, 0.07692, 0.9231, 0.07692, 0.9231, 0.1154, 0.9231, 0.1154, 0.9231, 0.07692, 0.9615, 0.07692, 0.9615, 0.1154, 0.0, 0.07692, 0.0, 0.03846, 0.03846, 0.03846, 0.03846, 0.07692, 0.03846, 0.07692, 0.03846, 0.03846, 0.07692, 0.03846, 0.07692, 0.07692, 0.07692, 0.07692, 0.07692, 0.03846, 0.1154, 0.03846, 0.1154, 0.07692, 0.1154, 0.07692, 0.1154, 0.03846, 0.1538, 0.03846, 0.1538, 0.07692, 0.1538, 0.07692, 0.1538, 0.03846, 0.1923, 0.03846, 0.1923, 0.07692, 0.1923, 0.07692, 0.1923, 0.03846, 0.2308, 0.03846, 0.2308, 0.07692, 0.2308, 0.07692, 0.2308, 0.03846, 0.2692, 0.03846, 0.2692, 0.07692, 0.2692, 0.07692, 0.2692, 0.03846, 0.3077, 0.03846, 0.3077, 0.07692, 0.3077, 0.07692, 0.3077, 0.03846, 0.3462, 0.03846, 0.3462, 0.07692, 0.3462, 0.07692, 0.3462, 0.03846, 0.3846, 0.03846, 0.3846, 0.07692, 0.3846, 0.07692, 0.3846, 0.03846, 0.4231, 0.03846, 0.4231, 0.07692, 0.4231, 0.07692, 0.4231, 0.03846, 0.4615, 0.03846, 0.4615, 0.07692, 0.4615, 0.07692, 0.4615, 0.03846, 0.5, 0.03846, 0.5, 0.07692, 0.5, 0.07692, 0.5, 0.03846, 0.5385, 0.03846, 0.5385, 0.07692, 0.5385, 0.07692, 0.5385, 0.03846, 0.5769, 0.03846, 0.5769, 0.07692, 0.5769, 0.07692, 0.5769, 0.03846, 0.6154, 0.03846, 0.6154, 0.07692, 0.6154, 0.07692, 0.6154, 0.03846, 0.6538, 0.03846, 0.6538, 0.07692, 0.6538, 0.07692, 0.6538, 0.03846, 0.6923, 0.03846, 0.6923, 0.07692, 0.6923, 0.07692, 0.6923, 0.03846, 0.7308, 0.03846, 0.7308, 0.07692, 0.7308, 0.07692, 0.7308, 0.03846, 0.7692, 0.03846, 0.7692, 0.07692, 0.7692, 0.07692, 0.7692, 0.03846, 0.8077, 0.03846, 0.8077, 0.07692, 0.8077, 0.07692, 0.8077, 0.03846, 0.8462, 0.03846, 0.8462, 0.07692, 0.8462, 0.07692, 0.8462, 0.03846, 0.8846, 0.03846, 0.8846, 0.07692, 0.8846, 0.07692, 0.8846, 0.03846, 0.9231, 0.03846, 0.9231, 0.07692, 0.9231, 0.07692, 0.9231, 0.03846, 0.9615, 0.03846, 0.9615, 0.07692, 0.0, 0.03846, 0.0, 1.49e-07, 0.03846, 1.49e-07, 0.03846, 0.03846, 0.03846, 0.03846, 0.03846, 1.49e-07, 0.07692, 1.49e-07, 0.07692, 0.03846, 0.07692, 0.03846, 0.07692, 1.49e-07, 0.1154, 1.49e-07, 0.1154, 0.03846, 0.1154, 0.03846, 0.1154, 1.49e-07, 0.1538, 1.49e-07, 0.1538, 0.03846, 0.1538, 0.03846, 0.1538, 1.49e-07, 0.1923, 8.941e-08, 0.1923, 0.03846, 0.1923, 0.03846, 0.1923, 8.941e-08, 0.2308, 8.941e-08, 0.2308, 0.03846, 0.2308, 0.03846, 0.2308, 8.941e-08, 0.2692, 8.941e-08, 0.2692, 0.03846, 0.2692, 0.03846, 0.2692, 8.941e-08, 0.3077, 5.96e-08, 0.3077, 0.03846, 0.3077, 0.03846, 0.3077, 5.96e-08, 0.3462, 5.96e-08, 0.3462, 0.03846, 0.3462, 0.03846, 0.3462, 5.96e-08, 0.3846, 5.96e-08, 0.3846, 0.03846, 0.3846, 0.03846, 0.3846, 5.96e-08, 0.4231, 5.96e-08, 0.4231, 0.03846, 0.4231, 0.03846, 0.4231, 5.96e-08, 0.4615, 5.96e-08, 0.4615, 0.03846, 0.4615, 0.03846, 0.4615, 5.96e-08, 0.5, 5.96e-08, 0.5, 0.03846, 0.5, 0.03846, 0.5, 5.96e-08, 0.5385, 5.96e-08, 0.5385, 0.03846, 0.5385, 0.03846, 0.5385, 5.96e-08, 0.5769, 5.96e-08, 0.5769, 0.03846, 0.5769, 0.03846, 0.5769, 5.96e-08, 0.6154, 5.96e-08, 0.6154, 0.03846, 0.6154, 0.03846, 0.6154, 5.96e-08, 0.6538, 5.96e-08, 0.6538, 0.03846, 0.6538, 0.03846, 0.6538, 5.96e-08, 0.6923, 5.96e-08, 0.6923, 0.03846, 0.6923, 0.03846, 0.6923, 5.96e-08, 0.7308, 5.96e-08, 0.7308, 0.03846, 0.7308, 0.03846, 0.7308, 5.96e-08, 0.7692, 5.96e-08, 0.7692, 0.03846, 0.7692, 0.03846, 0.7692, 5.96e-08, 0.8077, 5.96e-08, 0.8077, 0.03846, 0.8077, 0.03846, 0.8077, 5.96e-08, 0.8462, 5.96e-08, 0.8462, 0.03846, 0.8462, 0.03846, 0.8462, 5.96e-08, 0.8846, 5.96e-08, 0.8846, 0.03846, 0.8846, 0.03846, 0.8846, 5.96e-08, 0.9231, 0.0, 0.9231, 0.03846, 0.9231, 0.03846, 0.9231, 0.0, 0.9615, 0.0, 0.9615, 0.03846])
me_plane_003.materials.append(mat_ct)
me_plane_003.use_remesh_preserve_volume = False
me_plane_003.use_remesh_preserve_attributes = False
me_plane_003.use_mirror_vertex_groups = False
me_plane_003.update()

# ---- objects
ob_plane = bpy.data.objects.new('Plane', me_plane_003)

# ---- transforms, parenting, visibility, modifiers, constraints
ob_plane.location = (0.0, 0.0, 0.0)
ob_plane.lineart.crease_threshold = 0.0
_vg = ob_plane.vertex_groups.new(name='Group')

# ---- collection membership
col_collection_1.objects.link(ob_plane)

# ---- scene / render settings (as saved in the file)
scene.frame_start = 1; scene.frame_end = 250; scene.frame_set(1)
scene.render.engine = 'BLENDER_EEVEE_NEXT'
scene.render.resolution_percentage = 50
scene.render.dither_intensity = 0.0
scene.cycles.use_denoising = False
scene.cycles.samples = 128
scene.cycles.sampling_pattern = 'TABULATED_SOBOL'
scene.cycles.use_adaptive_sampling = False
scene.cycles.use_light_tree = False
scene.cycles.blur_glossy = 0.0
scene.cycles.sample_clamp_indirect = 0.0
scene.view_settings.view_transform = 'Standard'
bpy.context.view_layer.update()

# ---- added for rendering (the .blend has no active camera and no usable light): camera, sun
cam_auto = bpy.data.cameras.new('AutoCamera')
cam_auto.lens = 50.0
cam_auto.sensor_width = 36.0
cam_auto.clip_end = 1000.0
ob_auto_camera = bpy.data.objects.new('AutoCamera', cam_auto)
scene.collection.objects.link(ob_auto_camera)
ob_auto_camera.location = (5.09221, -5.43502, 6.09264)
ob_auto_camera.rotation_euler = (1.09748, -7.21219e-08, 0.694738)
scene.camera = ob_auto_camera
light_auto_sun = bpy.data.lights.new('AutoSun', 'SUN')
light_auto_sun.energy = 3.0
light_auto_sun.angle = 0.0523599
ob_auto_sun = bpy.data.objects.new('AutoSun', light_auto_sun)
scene.collection.objects.link(ob_auto_sun)
ob_auto_sun.rotation_euler = (0.872665, 0.174533, 0.523599)
bpy.context.view_layer.update()

